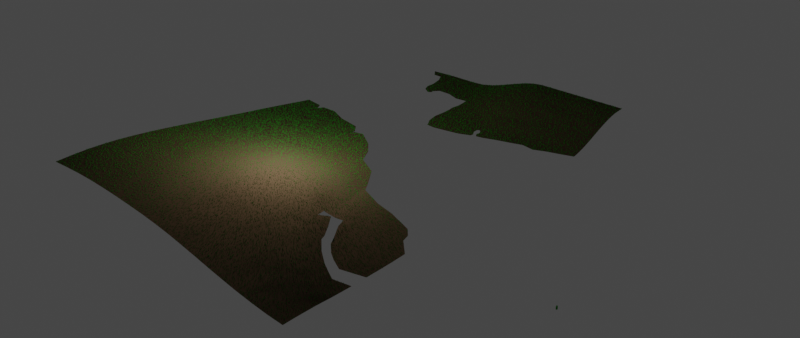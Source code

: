 # Source: map.blend  (saved by Blender 3.2.6; exported with 4.5.12 LTS)
import bpy
from mathutils import Matrix  # noqa: F401  (used for matrix-valued properties, if any)

bpy.ops.wm.read_factory_settings(use_empty=True)
scene = bpy.context.scene
scene.name = 'Scene'

# ---- collections
col_collection = bpy.data.collections.new('Collection'); scene.collection.children.link(col_collection)

# ---- materials (node trees are filled in below, after node groups)
mat_material_002 = bpy.data.materials.new('Material.002')
mat_material_002.use_transparent_shadow = False
mat_material_001 = bpy.data.materials.new('Material.001')
mat_material_001.use_transparent_shadow = False

# ---- node groups
ng_geometry_nodes = bpy.data.node_groups.new('Geometry Nodes', 'GeometryNodeTree')
_s = ng_geometry_nodes.interface.new_socket(name='Geometry', in_out='OUTPUT', socket_type='NodeSocketGeometry')
_s = ng_geometry_nodes.interface.new_socket(name='Geometry', in_out='INPUT', socket_type='NodeSocketGeometry')
ng_geometry_nodes.is_modifier = True
# nodes of 'Geometry Nodes' reference scene objects; filled in after objects exist

# ---- material node trees
mat_material_002.use_nodes = True; mat_material_002.node_tree.nodes.clear()
_N = mat_material_002.node_tree.nodes; _L = mat_material_002.node_tree.links
n0 = _N.new('ShaderNodeBsdfPrincipled'); n0.name = 'Principled BSDF'; n0.location = (10, 300)
n0.distribution = 'GGX'
n0.subsurface_method = 'RANDOM_WALK_SKIN'
n0.inputs[0].default_value = (0.06681, 0.0425, 0.02366, 1.0)
n0.inputs[2].default_value = 1.0
n0.inputs[3].default_value = 1.45
n0.inputs[13].default_value = 0.0
n0.inputs[27].default_value = (0.0, 0.0, 0.0, 1.0)
n0.inputs[28].default_value = 1.0
n1 = _N.new('ShaderNodeOutputMaterial'); n1.name = 'Material Output'; n1.location = (300, 300)
n2 = _N.new('ShaderNodeTexNoise'); n2.name = 'Noise Texture'; n2.location = (-453, -220)
n2.inputs[2].default_value = 3.0
n3 = _N.new('ShaderNodeBump'); n3.name = 'Bump'; n3.location = (-220, -229)
n3.inputs[1].default_value = 1.0
n3.inputs[2].default_value = 1.0
_L.new(n0.outputs[0], n1.inputs[0])
_L.new(n3.outputs[0], n0.inputs[5])
_L.new(n2.outputs[0], n3.inputs[3])
n1.is_active_output = True
mat_material_001.use_nodes = True; mat_material_001.node_tree.nodes.clear()
_N = mat_material_001.node_tree.nodes; _L = mat_material_001.node_tree.links
n0 = _N.new('ShaderNodeBsdfPrincipled'); n0.name = 'Principled BSDF'; n0.location = (10, 300)
n0.distribution = 'GGX'
n0.subsurface_method = 'RANDOM_WALK_SKIN'
n0.inputs[0].default_value = (0.006171, 0.2668, 0.0, 1.0)
n0.inputs[2].default_value = 0.9091
n0.inputs[3].default_value = 1.45
n0.inputs[13].default_value = 0.0
n0.inputs[24].default_value = 0.2
n0.inputs[27].default_value = (0.0, 0.0, 0.0, 1.0)
n0.inputs[28].default_value = 1.0
n1 = _N.new('ShaderNodeOutputMaterial'); n1.name = 'Material Output'; n1.location = (300, 300)
_L.new(n0.outputs[0], n1.inputs[0])
n1.is_active_output = True

# ---- world
world_world = bpy.data.worlds.new('World'); scene.world = world_world
world_world.use_nodes = True; world_world.node_tree.nodes.clear()
_N = world_world.node_tree.nodes; _L = world_world.node_tree.links
n0 = _N.new('ShaderNodeOutputWorld'); n0.name = 'World Output'; n0.location = (300, 300)
n1 = _N.new('ShaderNodeBackground'); n1.name = 'Background'; n1.location = (10, 300)
n1.inputs[0].default_value = (0.05088, 0.05088, 0.05088, 1.0)
_L.new(n1.outputs[0], n0.inputs[0])
n0.is_active_output = True
world_world.color = (0.05088, 0.05088, 0.05088)
world_world.use_sun_shadow = False
world_world.sun_shadow_jitter_overblur = 0.0

# ---- lights
light_point = bpy.data.lights.new('Point', 'POINT')
light_point.transmission_factor = 0.0
light_point.energy = 1e+04
light_point.shadow_soft_size = 0.25
light_point.shadow_maximum_resolution = 0.006
light_point.use_absolute_resolution = True

# ---- meshes
me_plane = bpy.data.meshes.new('Plane')
me_plane.from_pydata([(-1.0, -1.0, 0.2963), (1.008, -1.062, 0.02137), (-0.9341, 1.148, 0.008223), (1.152, -0.2442, 0.1226), (-0.9854, 0.8526, 0.0421), (-0.9931, 0.7079, 0.06502), (-0.9938, 0.5963, 0.08408), (-0.9948, 0.4865, 0.1035), (-0.9959, 0.378, 0.1232), (-0.997, 0.27, 0.1429), (-0.9982, 0.1616, 0.1627), (-0.9991, 0.0518, 0.1826), (-0.9998, -0.06049, 0.2027), (-1.0, -0.1765, 0.2229), (-1.0, -0.2941, 0.2422), (-1.0, -0.4118, 0.2596), (-1.0, -0.5294, 0.2745), (-1.0, -0.6471, 0.2861), (-1.0, -0.7647, 0.2936), (-1.0, -0.8824, 0.2963), (1.014, -0.9954, 0.02572), (1.022, -0.941, 0.03089), (1.031, -0.8967, 0.03713), (1.04, -0.8607, 0.04399), (1.051, -0.8309, 0.05139), (1.062, -0.8049, 0.05919), (1.074, -0.7796, 0.06724), (1.085, -0.7528, 0.07538), (1.096, -0.7232, 0.08343), (1.107, -0.6895, 0.0912), (1.117, -0.6484, 0.09851), (1.134, -0.5479, 0.1109), (1.141, -0.4907, 0.1156), (1.147, -0.4287, 0.1192), (1.151, -0.3514, 0.1216), (-0.8824, -1.0, 0.2963), (-0.7647, -1.0, 0.2936), (-0.6471, -1.0, 0.2861), (-0.5294, -1.0, 0.2745), (-0.4118, -1.0, 0.2596), (-0.2941, -1.0, 0.2422), (-0.1765, -1.0, 0.2229), (-0.05862, -1.002, 0.2024), (0.05968, -1.007, 0.1811), (0.1783, -1.015, 0.1595), (0.2971, -1.024, 0.1377), (0.4159, -1.034, 0.1159), (0.5347, -1.043, 0.09449), (0.6533, -1.051, 0.07377), (0.7717, -1.057, 0.05424), (0.8898, -1.061, 0.03652), (1.04, -0.1233, 0.111), (0.9619, 0.01027, 0.09981), (0.7768, 0.08587, 0.1029), (0.6409, 0.1154, 0.1115), (0.4743, 0.192, 0.1136), (0.4183, 0.2795, 0.103), (0.1911, 0.49, 0.1181), (0.03258, 0.7227, 0.09776), (-0.1136, 0.8339, 0.08418), (-0.2261, 0.7564, 0.08943), (-0.2135, 0.8613, 0.06744), (-0.2836, 0.9489, 0.05214), (-0.4631, 0.9984, 0.04358), (-0.6089, 1.078, 0.03071), (-0.7271, 1.09, 0.0236), (-0.7587, 1.053, 0.02109), (0.8959, -0.9936, 0.04062), (0.7777, -0.9883, 0.05804), (0.659, -0.9798, 0.07723), (0.5399, -0.9686, 0.09756), (0.4207, -0.9552, 0.1185), (0.3012, -0.9404, 0.1398), (0.1817, -0.9252, 0.1613), (0.06228, -0.9107, 0.1825), (-0.05693, -0.8979, 0.2033), (-0.1758, -0.8882, 0.2233), (-0.2941, -0.8829, 0.2422), (-0.4118, -0.8824, 0.2596), (-0.5294, -0.8824, 0.2745), (-0.6471, -0.8824, 0.2861), (-0.7647, -0.8824, 0.2936), (-0.8824, -0.8824, 0.2963), (0.9036, -0.9387, 0.04541), (0.7851, -0.9319, 0.06249), (0.6662, -0.921, 0.08138), (0.5467, -0.9064, 0.1014), (0.4269, -0.8888, 0.1222), (0.3069, -0.8689, 0.1432), (0.1866, -0.8478, 0.1641), (0.06639, -0.8266, 0.1846), (-0.05371, -0.8065, 0.2046), (-0.1735, -0.7888, 0.2236), (-0.2929, -0.775, 0.2414), (-0.4115, -0.7666, 0.2578), (-0.5294, -0.7647, 0.2723), (-0.6471, -0.7647, 0.2837), (-0.7647, -0.7647, 0.291), (-0.8824, -0.7647, 0.2936), (0.9125, -0.8939, 0.05126), (0.7939, -0.8857, 0.06795), (0.6746, -0.8724, 0.08641), (0.5548, -0.8545, 0.106), (0.4344, -0.8326, 0.1262), (0.3137, -0.8077, 0.1465), (0.1928, -0.7808, 0.1667), (0.07177, -0.753, 0.1863), (-0.04921, -0.7257, 0.2051), (-0.17, -0.7002, 0.2228), (-0.2903, -0.678, 0.239), (-0.4101, -0.6607, 0.2536), (-0.5291, -0.6499, 0.2662), (-0.6471, -0.6471, 0.2767), (-0.7647, -0.6471, 0.2837), (-0.8824, -0.6471, 0.2861), (0.9224, -0.8574, 0.05766), (0.8036, -0.8477, 0.07386), (0.684, -0.832, 0.09182), (0.5638, -0.8107, 0.1109), (0.443, -0.7847, 0.1305), (0.3217, -0.7548, 0.1501), (0.2, -0.7221, 0.1693), (0.07819, -0.6879, 0.1879), (-0.04366, -0.6535, 0.2053), (-0.1654, -0.6204, 0.2214), (-0.2867, -0.59, 0.2357), (-0.4075, -0.5641, 0.2481), (-0.5276, -0.5443, 0.2583), (-0.6467, -0.5323, 0.2664), (-0.7647, -0.5294, 0.2723), (-0.8824, -0.5294, 0.2745), (0.9331, -0.8271, 0.06452), (0.8141, -0.816, 0.08019), (0.6942, -0.7978, 0.09759), (0.5736, -0.7732, 0.1161), (0.4522, -0.743, 0.135), (0.3303, -0.7082, 0.1538), (0.208, -0.6698, 0.1721), (0.08541, -0.6293, 0.1894), (-0.03728, -0.588, 0.2054), (-0.1599, -0.5475, 0.2197), (-0.2822, -0.5092, 0.2318), (-0.404, -0.475, 0.2418), (-0.5252, -0.4465, 0.2493), (-0.6454, -0.4254, 0.2546), (-0.7645, -0.4136, 0.258), (-0.8824, -0.4118, 0.2596), (0.9443, -0.8011, 0.07173), (0.8276, -0.7871, 0.08712), (0.705, -0.768, 0.1036), (0.5839, -0.7401, 0.1215), (0.4621, -0.7058, 0.1397), (0.3396, -0.666, 0.1577), (0.2166, -0.6221, 0.1749), (0.0932, -0.5754, 0.191), (-0.03031, -0.5274, 0.2054), (-0.1538, -0.4797, 0.2177), (-0.277, -0.4338, 0.2277), (-0.3999, -0.3916, 0.235), (-0.522, -0.3547, 0.2398), (-0.6433, -0.3251, 0.2422), (-0.7634, -0.3044, 0.2429), (-0.8823, -0.2947, 0.2423), (0.9558, -0.775, 0.07918), (0.8535, -0.7533, 0.09563), (0.716, -0.7404, 0.1098), (0.5945, -0.7093, 0.127), (0.4722, -0.6709, 0.1444), (0.3491, -0.6264, 0.1615), (0.2254, -0.577, 0.1777), (0.1013, -0.5243, 0.1925), (-0.02297, -0.4698, 0.2052), (-0.1473, -0.4151, 0.2156), (-0.2714, -0.362, 0.2232), (-0.3952, -0.3122, 0.2279), (-0.5183, -0.2674, 0.2299), (-0.6406, -0.2296, 0.2295), (-0.7618, -0.2006, 0.2274), (-0.8816, -0.1823, 0.2244), (0.9684, -0.7458, 0.08677), (0.8857, -0.7161, 0.1047), (0.727, -0.7132, 0.116), (0.6052, -0.6789, 0.1325), (0.4824, -0.6365, 0.1491), (0.3587, -0.5873, 0.1653), (0.2344, -0.5327, 0.1803), (0.1096, -0.4742, 0.1937), (-0.01548, -0.4135, 0.2047), (-0.1406, -0.3522, 0.213), (-0.2656, -0.2921, 0.2182), (-0.3902, -0.2351, 0.2204), (-0.5142, -0.1829, 0.2196), (-0.6374, -0.1375, 0.2166), (-0.7596, -0.1006, 0.2119), (-0.8805, -0.07435, 0.2065), (0.9812, -0.7114, 0.0943), (0.9172, -0.6776, 0.1133), (0.7379, -0.6844, 0.122), (0.6157, -0.6469, 0.1377), (0.4924, -0.6006, 0.1535), (0.3681, -0.5469, 0.1687), (0.2432, -0.4872, 0.1825), (0.1177, -0.4232, 0.1944), (-0.008062, -0.3565, 0.2036), (-0.134, -0.289, 0.2099), (-0.2597, -0.2225, 0.2127), (-0.3852, -0.1587, 0.2123), (-0.51, -0.09964, 0.209), (-0.6341, -0.04713, 0.2033), (-0.7571, -0.003104, 0.1962), (-0.8789, 0.03052, 0.1885), (0.9923, -0.6663, 0.1015), (0.9382, -0.6413, 0.1203), (0.7485, -0.652, 0.1277), (0.6257, -0.6114, 0.1426), (0.5019, -0.5613, 0.1574), (0.3772, -0.5032, 0.1715), (0.2517, -0.4388, 0.1841), (0.1256, -0.3695, 0.1944), (-0.0009148, -0.2974, 0.2018), (-0.1275, -0.2241, 0.2059), (-0.254, -0.1515, 0.2064), (-0.3802, -0.0816, 0.2035), (-0.5059, -0.0162, 0.1977), (-0.6307, 0.04276, 0.1896), (-0.7545, 0.09333, 0.1803), (-0.8771, 0.1336, 0.1705), (0.8723, -0.5972, 0.1194), (0.8274, -0.5655, 0.1425), (0.6351, -0.5705, 0.1468), (0.5109, -0.5168, 0.1606), (0.3856, -0.4546, 0.1735), (0.2595, -0.3856, 0.1847), (0.1328, -0.3116, 0.1933), (0.005758, -0.2343, 0.1988), (-0.1215, -0.1558, 0.2007), (-0.2487, -0.07779, 0.199), (-0.3755, -0.002293, 0.1937), (-0.5019, 0.06878, 0.1856), (-0.6274, 0.1335, 0.1753), (-0.752, 0.1899, 0.164), (-0.8753, 0.236, 0.1525), (1.018, -0.5693, 0.1144), (0.7949, -0.5387, 0.1413), (0.735, -0.4751, 0.1654), (0.5189, -0.4652, 0.1628), (0.3932, -0.3992, 0.1744), (0.2666, -0.326, 0.184), (0.1394, -0.2476, 0.1909), (0.01177, -0.1659, 0.1944), (-0.116, -0.08264, 0.1941), (-0.2438, 0.0001312, 0.1902), (-0.3713, 0.0805, 0.1827), (-0.4982, 0.1565, 0.1725), (-0.6244, 0.2262, 0.1603), (-0.7495, 0.2877, 0.1472), (-0.8735, 0.3389, 0.1342), (0.9688, -0.5857, 0.1158), (0.8967, -0.5504, 0.1286), (0.7195, -0.4339, 0.1634), (0.6963, -0.3765, 0.1921), (0.3998, -0.3352, 0.1738), (0.2728, -0.2585, 0.1818), (0.1451, -0.1763, 0.1868), (0.01695, -0.09062, 0.1882), (-0.1114, -0.003391, 0.1859), (-0.2396, 0.08344, 0.1797), (-0.3676, 0.1679, 0.1703), (-0.495, 0.2481, 0.1582), (-0.6217, 0.322, 0.1444), (-0.7474, 0.3877, 0.1298), (-0.8718, 0.4432, 0.1156), (1.023, -0.4932, 0.1224), (0.8288, -0.4987, 0.1242), (0.7809, -0.4483, 0.1419), (0.6182, -0.2709, 0.1802), (0.5623, -0.3218, 0.1938), (0.2777, -0.1815, 0.1776), (0.1497, -0.09619, 0.1806), (0.02115, -0.007339, 0.18), (-0.1076, 0.08312, 0.1756), (-0.2362, 0.1732, 0.1675), (-0.3646, 0.261, 0.1563), (-0.4924, 0.3445, 0.1426), (-0.6195, 0.4217, 0.1275), (-0.7456, 0.4907, 0.1119), (-0.8704, 0.5496, 0.09688), (1.028, -0.4279, 0.1247), (0.9082, -0.4096, 0.1327), (0.7498, -0.3936, 0.137), (0.6981, -0.2959, 0.1571), (0.5453, -0.2461, 0.1832), (0.2814, -0.09385, 0.1712), (0.153, -0.006222, 0.1722), (0.02424, 0.08499, 0.1696), (-0.1047, 0.1778, 0.1632), (-0.2337, 0.2703, 0.1534), (-0.3624, 0.3605, 0.1406), (-0.4905, 0.4464, 0.1257), (-0.6179, 0.526, 0.1097), (-0.7443, 0.5975, 0.09347), (-0.8694, 0.6588, 0.07807), (1.032, -0.3405, 0.1249), (0.9194, -0.2663, 0.1247), (0.7875, -0.2347, 0.1344), (0.661, -0.2139, 0.1433), (0.6089, -0.2295, 0.1512), (0.5114, -0.2063, 0.1433), (0.2263, 0.2476, 0.1405), (0.01498, 0.6225, 0.1084), (-0.07018, 0.5526, 0.115), (-0.1876, 0.6136, 0.1061), (-0.2414, 0.4335, 0.1288), (-0.3454, 0.5418, 0.11), (-0.4669, 0.8244, 0.06432), (-0.6046, 0.9422, 0.04466), (-0.7409, 0.7665, 0.06526), (-0.862, 0.7842, 0.05748), (1.2, 1.446, 0.0959), (-0.4303, 2.037, 0.09289), (1.2, 2.049, 0.2348), (-0.3878, 1.978, 0.09289), (-0.3277, 1.978, 0.09289), (-0.3179, 1.954, 0.09289), (-0.2981, 1.919, 0.09289), (-0.2843, 1.833, 0.09289), (-0.288, 1.765, 0.09289), (-0.2703, 1.717, 0.09289), (1.2, 1.486, 0.1018), (1.2, 1.514, 0.1074), (1.2, 1.533, 0.112), (1.2, 1.548, 0.1157), (1.2, 1.561, 0.1192), (1.2, 1.576, 0.1236), (1.2, 1.597, 0.13), (1.2, 1.627, 0.1397), (1.2, 1.67, 0.1543), (1.2, 1.717, 0.1709), (1.2, 1.765, 0.1871), (1.2, 1.812, 0.2021), (1.2, 1.86, 0.2152), (1.2, 1.907, 0.2256), (1.2, 1.954, 0.2324), (1.2, 2.002, 0.2348), (0.1335, 1.244, 0.09289), (0.1407, 1.224, 0.09289), (0.2034, 1.217, 0.09289), (0.2919, 1.23, 0.09289), (0.3827, 1.244, 0.09289), (0.5643, 1.299, 0.09289), (0.6551, 1.329, 0.09289), (0.7459, 1.353, 0.09289), (0.8366, 1.38, 0.09289), (0.9274, 1.364, 0.09289), (1.018, 1.399, 0.09293), (1.109, 1.422, 0.09384), (1.109, 2.049, 0.2348), (1.018, 2.049, 0.2348), (0.9274, 2.049, 0.2348), (0.8366, 2.049, 0.2348), (0.7459, 2.049, 0.2348), (0.6551, 2.049, 0.2348), (0.5643, 2.049, 0.2348), (0.4735, 2.049, 0.2263), (0.3827, 2.049, 0.2045), (0.2919, 2.049, 0.175), (0.2011, 2.049, 0.1436), (0.1103, 2.049, 0.1158), (0.01954, 2.049, 0.09728), (-0.07126, 2.049, 0.09289), (-0.162, 2.049, 0.09289), (-0.2528, 2.049, 0.09289), (1.109, 1.462, 0.098), (1.018, 1.432, 0.09453), (0.9274, 1.389, 0.09289), (0.8366, 1.403, 0.093), (0.7459, 1.366, 0.09289), (0.6551, 1.348, 0.09289), (0.5629, 1.321, 0.09289), (0.3827, 1.291, 0.09289), (0.2919, 1.284, 0.09289), (0.2014, 1.276, 0.09289), (0.1397, 1.281, 0.09289), (0.1065, 1.291, 0.09289), (1.109, 1.493, 0.1031), (1.018, 1.452, 0.0966), (0.9274, 1.399, 0.09293), (0.8366, 1.418, 0.09357), (0.7459, 1.373, 0.09289), (0.6551, 1.359, 0.09289), (0.5643, 1.339, 0.09289), (0.3827, 1.338, 0.09289), (0.2919, 1.338, 0.09289), (0.2011, 1.338, 0.09289), (0.09777, 1.338, 0.09289), (1.109, 1.515, 0.1077), (1.018, 1.472, 0.09939), (0.9274, 1.421, 0.09377), (0.8366, 1.432, 0.09459), (0.7459, 1.392, 0.09289), (0.6551, 1.386, 0.09289), (0.5525, 1.373, 0.09289), (0.4761, 1.384, 0.09289), (0.3827, 1.386, 0.09289), (0.2919, 1.386, 0.09289), (0.2011, 1.386, 0.09289), (0.09236, 1.386, 0.09289), (1.109, 1.533, 0.1119), (1.018, 1.495, 0.1036), (0.9274, 1.455, 0.09696), (0.8366, 1.437, 0.09503), (0.7459, 1.433, 0.09466), (0.6551, 1.433, 0.09466), (0.5643, 1.433, 0.09466), (0.4735, 1.433, 0.09409), (0.3827, 1.433, 0.09305), (0.2919, 1.433, 0.09289), (0.2011, 1.433, 0.09289), (0.09894, 1.433, 0.09289), (1.109, 1.549, 0.116), (1.018, 1.52, 0.1088), (0.9274, 1.49, 0.1026), (0.8366, 1.481, 0.1009), (0.7459, 1.481, 0.1009), (0.6551, 1.481, 0.1009), (0.5643, 1.481, 0.1009), (0.4735, 1.481, 0.09956), (0.3827, 1.481, 0.09637), (0.2919, 1.481, 0.09337), (0.2011, 1.481, 0.09289), (0.1013, 1.481, 0.09289), (1.109, 1.567, 0.1211), (1.018, 1.547, 0.1155), (0.9274, 1.53, 0.1111), (0.8366, 1.528, 0.1107), (0.7459, 1.528, 0.1107), (0.6551, 1.528, 0.1107), (0.5643, 1.528, 0.1107), (0.4735, 1.528, 0.1087), (0.3827, 1.528, 0.1034), (0.2919, 1.528, 0.09704), (0.2011, 1.528, 0.09305), (0.1022, 1.528, 0.09289), (1.109, 1.591, 0.1283), (1.018, 1.58, 0.1249), (0.9274, 1.575, 0.1235), (0.8366, 1.575, 0.1235), (0.7459, 1.575, 0.1235), (0.6551, 1.575, 0.1235), (0.5643, 1.575, 0.1235), (0.4735, 1.575, 0.1207), (0.3827, 1.575, 0.1133), (0.2919, 1.575, 0.1037), (0.2011, 1.575, 0.09547), (0.09783, 1.575, 0.09289), (1.109, 1.625, 0.139), (1.018, 1.623, 0.1383), (0.9274, 1.623, 0.1383), (0.8366, 1.623, 0.1383), (0.7459, 1.623, 0.1383), (0.6551, 1.623, 0.1383), (0.5643, 1.623, 0.1383), (0.4735, 1.623, 0.1348), (0.3827, 1.623, 0.1253), (0.2919, 1.623, 0.1125), (0.2011, 1.623, 0.1002), (0.1087, 1.623, 0.09318), (1.109, 1.67, 0.1543), (1.018, 1.67, 0.1543), (0.9274, 1.67, 0.1543), (0.8366, 1.67, 0.1543), (0.7459, 1.67, 0.1543), (0.6551, 1.67, 0.1543), (0.5643, 1.67, 0.1543), (0.4735, 1.67, 0.1501), (0.3827, 1.67, 0.1386), (0.2919, 1.67, 0.1227), (0.2011, 1.67, 0.1066), (0.1103, 1.67, 0.09526), (1.109, 1.717, 0.1709), (1.018, 1.717, 0.1709), (0.9274, 1.717, 0.1709), (0.8366, 1.717, 0.1709), (0.7459, 1.717, 0.1709), (0.6551, 1.717, 0.1709), (0.5643, 1.717, 0.1709), (0.4735, 1.717, 0.166), (0.3827, 1.717, 0.1524), (0.2919, 1.717, 0.1335), (0.2011, 1.717, 0.1139), (0.1103, 1.717, 0.09855), (0.01954, 1.718, 0.09289), (-0.07126, 1.752, 0.09289), (-0.162, 1.754, 0.09289), (-0.1985, 1.718, 0.09289), (1.109, 1.765, 0.1871), (1.018, 1.765, 0.1871), (0.9274, 1.765, 0.1871), (0.8366, 1.765, 0.1871), (0.7459, 1.765, 0.1871), (0.6551, 1.765, 0.1871), (0.5643, 1.765, 0.1871), (0.4735, 1.765, 0.1814), (0.3827, 1.765, 0.1659), (0.2919, 1.765, 0.1443), (0.2011, 1.765, 0.1214), (0.1103, 1.765, 0.1025), (0.01954, 1.765, 0.09314), (-0.07126, 1.783, 0.09289), (-0.162, 1.785, 0.09289), (-0.2231, 1.765, 0.09289), (1.109, 1.812, 0.2021), (1.018, 1.812, 0.2021), (0.9274, 1.812, 0.2021), (0.8366, 1.812, 0.2021), (0.7459, 1.812, 0.2021), (0.6551, 1.812, 0.2021), (0.5643, 1.812, 0.2021), (0.4735, 1.812, 0.1958), (0.3827, 1.812, 0.1784), (0.2919, 1.812, 0.1543), (0.2011, 1.812, 0.1285), (0.1103, 1.812, 0.1066), (0.01954, 1.812, 0.09403), (-0.07126, 1.812, 0.09289), (-0.162, 1.813, 0.09289), (-0.2493, 1.822, 0.09289), (1.109, 1.86, 0.2152), (1.018, 1.86, 0.2152), (0.9274, 1.86, 0.2152), (0.8366, 1.86, 0.2152), (0.7459, 1.86, 0.2152), (0.6551, 1.86, 0.2152), (0.5643, 1.86, 0.2152), (0.4735, 1.86, 0.2082), (0.3827, 1.86, 0.1892), (0.2919, 1.86, 0.1629), (0.2011, 1.86, 0.1347), (0.1103, 1.86, 0.1103), (0.01954, 1.86, 0.09518), (-0.07126, 1.86, 0.09289), (-0.162, 1.86, 0.09289), (-0.2552, 1.88, 0.09289), (1.109, 1.907, 0.2256), (1.018, 1.907, 0.2256), (0.9274, 1.907, 0.2256), (0.8366, 1.907, 0.2256), (0.7459, 1.907, 0.2256), (0.6551, 1.907, 0.2256), (0.5643, 1.907, 0.2256), (0.4735, 1.907, 0.2179), (0.3827, 1.907, 0.1975), (0.2919, 1.907, 0.1695), (0.2011, 1.907, 0.1395), (0.1103, 1.907, 0.1132), (0.01954, 1.907, 0.09626), (-0.07126, 1.907, 0.09289), (-0.162, 1.907, 0.09289), (-0.2625, 1.92, 0.09289), (1.109, 1.954, 0.2324), (1.018, 1.954, 0.2324), (0.9274, 1.954, 0.2324), (0.8366, 1.954, 0.2324), (0.7459, 1.954, 0.2324), (0.6551, 1.954, 0.2324), (0.5643, 1.954, 0.2324), (0.4735, 1.954, 0.2241), (0.3827, 1.954, 0.2027), (0.2919, 1.954, 0.1736), (0.2011, 1.954, 0.1425), (0.1103, 1.954, 0.1151), (0.01954, 1.954, 0.09701), (-0.07126, 1.954, 0.09289), (-0.162, 1.954, 0.09289), (-0.2618, 1.956, 0.09289), (1.109, 2.002, 0.2348), (1.018, 2.002, 0.2348), (0.9274, 2.002, 0.2348), (0.8366, 2.002, 0.2348), (0.7459, 2.002, 0.2348), (0.6551, 2.002, 0.2348), (0.5643, 2.002, 0.2348), (0.4735, 2.002, 0.2263), (0.3827, 2.002, 0.2045), (0.2919, 2.002, 0.175), (0.2011, 2.002, 0.1436), (0.1103, 2.002, 0.1158), (0.01954, 2.002, 0.09728), (-0.07126, 2.002, 0.09289), (-0.162, 2.002, 0.09289), (-0.2536, 2.002, 0.09289), (-0.2192, 1.682, 0.09289), (-0.196, 1.695, 0.09289), (0.5139, 1.29, 0.09289), (0.534, 2.049, 0.2338), (0.5038, 2.049, 0.2309), (0.4967, 1.319, 0.09289), (0.5009, 1.338, 0.09289), (0.5015, 1.351, 0.09289), (0.492, 1.373, 0.09289), (0.5335, 1.433, 0.09455), (0.5038, 1.433, 0.0944), (0.534, 1.481, 0.1007), (0.5038, 1.481, 0.1003), (0.534, 1.528, 0.1105), (0.5038, 1.528, 0.1098), (0.534, 1.575, 0.1232), (0.5038, 1.575, 0.1222), (0.534, 1.623, 0.1379), (0.5038, 1.623, 0.1367), (0.534, 1.67, 0.1539), (0.5038, 1.67, 0.1525), (0.534, 1.717, 0.1703), (0.5038, 1.717, 0.1687), (0.534, 1.765, 0.1864), (0.5038, 1.765, 0.1845), (0.534, 1.812, 0.2014), (0.5038, 1.812, 0.1993), (0.534, 1.86, 0.2144), (0.5038, 1.86, 0.2121), (0.534, 1.907, 0.2247), (0.5038, 1.907, 0.2221), (0.534, 1.954, 0.2314), (0.5038, 1.954, 0.2286), (0.534, 2.002, 0.2338), (0.5038, 2.002, 0.2309), (0.413, 1.254, 0.09289), (0.4778, 1.279, 0.09289), (0.4432, 2.049, 0.2202), (0.413, 2.049, 0.2129), (0.4816, 1.301, 0.09289), (0.4132, 1.296, 0.09289), (0.4608, 1.339, 0.09289), (0.4208, 1.338, 0.09289), (0.4622, 1.376, 0.09289), (0.4145, 1.385, 0.09289), (0.4432, 1.433, 0.09373), (0.413, 1.433, 0.09336), (0.4432, 1.481, 0.09863), (0.413, 1.481, 0.09754), (0.4432, 1.528, 0.1072), (0.413, 1.528, 0.1054), (0.4432, 1.575, 0.1187), (0.413, 1.575, 0.1162), (0.4432, 1.623, 0.1322), (0.413, 1.623, 0.129), (0.4432, 1.67, 0.147), (0.413, 1.67, 0.1431), (0.4432, 1.717, 0.1623), (0.413, 1.717, 0.1577), (0.4432, 1.765, 0.1772), (0.413, 1.765, 0.172), (0.4432, 1.812, 0.191), (0.413, 1.812, 0.1852), (0.4432, 1.86, 0.203), (0.413, 1.86, 0.1966), (0.4432, 1.907, 0.2123), (0.413, 1.907, 0.2054), (0.4432, 1.954, 0.2182), (0.413, 1.954, 0.211), (0.4432, 2.002, 0.2202), (0.413, 2.002, 0.2129), (-0.7919, 1.115, 0.01466), (-0.9412, -0.8824, 0.2963), (-0.9412, -0.7647, 0.2936), (-0.9412, -0.6471, 0.2861), (-0.9412, -0.5294, 0.2745), (-0.9412, -0.4118, 0.2596), (-0.9411, -0.2944, 0.2423), (-0.9408, -0.1794, 0.2237), (-0.9401, -0.06742, 0.2046), (-0.939, 0.04116, 0.1856), (-0.9376, 0.1476, 0.1666), (-0.9362, 0.253, 0.1477), (-0.9347, 0.3585, 0.1287), (-0.9333, 0.4649, 0.1096), (-0.9321, 0.5729, 0.09048), (-0.9312, 0.6833, 0.07155), (-0.9237, 0.8184, 0.04979), (-0.9412, -1.0, 0.2963), (-0.1175, -1.001, 0.2126), (-0.1763, 0.8182, 0.0868), (-0.1163, -0.893, 0.2133), (-0.1136, -0.7977, 0.2141), (-0.1096, -0.7129, 0.2139), (-0.1045, -0.6369, 0.2134), (-0.09859, -0.5677, 0.2125), (-0.09206, -0.5035, 0.2116), (-0.08514, -0.4425, 0.2104), (-0.07805, -0.3828, 0.2089), (-0.07101, -0.3228, 0.2068), (-0.06422, -0.2607, 0.2038), (-0.05787, -0.195, 0.1997), (-0.05214, -0.1243, 0.1943), (-0.0472, -0.04701, 0.187), (-0.0432, 0.03789, 0.1778), (-0.04025, 0.1314, 0.1664), (-0.1289, 0.5831, 0.1105), (0.119, -1.011, 0.1703), (0.125, 0.616, 0.1079), (0.122, -0.9179, 0.1719), (0.1265, -0.8372, 0.1743), (0.1323, -0.7669, 0.1765), (0.1391, -0.705, 0.1786), (0.1467, -0.6496, 0.1808), (0.1549, -0.5988, 0.183), (0.1634, -0.5507, 0.1851), (0.172, -0.5034, 0.187), (0.1805, -0.4552, 0.1885), (0.1886, -0.4041, 0.1892), (0.1962, -0.3486, 0.189), (0.203, -0.2868, 0.1874), (0.2089, -0.2174, 0.1843), (0.2137, -0.1388, 0.1791), (0.2172, -0.05003, 0.1717), (0.1206, 0.435, 0.1244), (0.2377, -1.02, 0.1486), (0.331, 0.415, 0.1105), (0.2415, -0.9328, 0.1505), (0.2467, -0.8584, 0.1536), (0.2533, -0.7942, 0.1566), (0.2608, -0.7384, 0.1597), (0.2692, -0.689, 0.163), (0.2781, -0.6441, 0.1663), (0.2873, -0.6017, 0.1696), (0.2965, -0.56, 0.1728), (0.3057, -0.517, 0.1756), (0.3144, -0.471, 0.1778), (0.3226, -0.4201, 0.1791), (0.3299, -0.3626, 0.1792), (0.3363, -0.2969, 0.1778), (0.42, -0.2517, 0.1857), (0.4134, -0.17, 0.1772), (0.3688, 0.02062, 0.1419), (1.019, -0.05599, 0.1054), (0.9328, -0.5681, 0.1222), (0.926, -0.4959, 0.1233), (0.9684, -0.4187, 0.1287), (0.9759, -0.3034, 0.1248)], [], [(302, 34, 3, 51), (50, 1, 20, 67), (67, 20, 21, 83), (83, 21, 22, 99), (99, 22, 23, 115), (115, 23, 24, 131), (131, 24, 25, 147), (147, 25, 26, 163), (163, 26, 27, 179), (179, 27, 28, 195), (195, 28, 29, 211), (257, 31, 32, 272), (272, 32, 33, 287), (287, 33, 34, 302), (677, 301, 317, 678), (301, 300, 316, 317), (300, 299, 315, 316), (299, 298, 314, 315), (298, 297, 313, 314), (297, 296, 312, 313), (296, 295, 311, 312), (696, 294, 310, 697), (294, 293, 309, 310), (714, 292, 308, 715), (732, 291, 307, 733), (290, 289, 304, 305), (289, 288, 303, 304), (737, 287, 302, 738), (676, 286, 301, 677), (286, 285, 300, 301), (285, 284, 299, 300), (284, 283, 298, 299), (283, 282, 297, 298), (282, 281, 296, 297), (281, 280, 295, 296), (695, 279, 294, 696), (279, 278, 293, 294), (713, 277, 292, 714), (731, 276, 291, 732), (274, 273, 288, 289), (736, 272, 287, 737), (675, 271, 286, 676), (271, 270, 285, 286), (270, 269, 284, 285), (269, 268, 283, 284), (268, 267, 282, 283), (267, 266, 281, 282), (266, 265, 280, 281), (694, 264, 279, 695), (264, 263, 278, 279), (712, 262, 277, 713), (730, 261, 276, 731), (261, 260, 275, 276), (735, 257, 272, 736), (674, 256, 271, 675), (256, 255, 270, 271), (255, 254, 269, 270), (254, 253, 268, 269), (253, 252, 267, 268), (252, 251, 266, 267), (251, 250, 265, 266), (693, 249, 264, 694), (249, 248, 263, 264), (711, 247, 262, 712), (729, 246, 261, 730), (246, 245, 260, 261), (245, 244, 259, 260), (673, 241, 256, 674), (241, 240, 255, 256), (240, 239, 254, 255), (239, 238, 253, 254), (238, 237, 252, 253), (237, 236, 251, 252), (236, 235, 250, 251), (692, 234, 249, 693), (234, 233, 248, 249), (710, 232, 247, 711), (728, 231, 246, 729), (231, 230, 245, 246), (230, 229, 244, 245), (229, 228, 243, 244), (242, 31, 257), (672, 226, 241, 673), (226, 225, 240, 241), (225, 224, 239, 240), (224, 223, 238, 239), (223, 222, 237, 238), (222, 221, 236, 237), (221, 220, 235, 236), (691, 219, 234, 692), (219, 218, 233, 234), (709, 217, 232, 710), (727, 216, 231, 728), (216, 215, 230, 231), (215, 214, 229, 230), (214, 213, 228, 229), (213, 212, 227, 228), (30, 211, 29), (671, 210, 226, 672), (210, 209, 225, 226), (209, 208, 224, 225), (208, 207, 223, 224), (207, 206, 222, 223), (206, 205, 221, 222), (205, 204, 220, 221), (690, 203, 219, 691), (203, 202, 218, 219), (708, 201, 217, 709), (726, 200, 216, 727), (200, 199, 215, 216), (199, 198, 214, 215), (198, 197, 213, 214), (197, 196, 212, 213), (196, 195, 211, 212), (670, 194, 210, 671), (194, 193, 209, 210), (193, 192, 208, 209), (192, 191, 207, 208), (191, 190, 206, 207), (190, 189, 205, 206), (189, 188, 204, 205), (689, 187, 203, 690), (187, 186, 202, 203), (707, 185, 201, 708), (725, 184, 200, 726), (184, 183, 199, 200), (183, 182, 198, 199), (182, 181, 197, 198), (181, 180, 196, 197), (180, 179, 195, 196), (669, 178, 194, 670), (178, 177, 193, 194), (177, 176, 192, 193), (176, 175, 191, 192), (175, 174, 190, 191), (174, 173, 189, 190), (173, 172, 188, 189), (688, 171, 187, 689), (171, 170, 186, 187), (706, 169, 185, 707), (724, 168, 184, 725), (168, 167, 183, 184), (167, 166, 182, 183), (166, 165, 181, 182), (165, 164, 180, 181), (164, 163, 179, 180), (668, 162, 178, 669), (162, 161, 177, 178), (161, 160, 176, 177), (160, 159, 175, 176), (159, 158, 174, 175), (158, 157, 173, 174), (157, 156, 172, 173), (687, 155, 171, 688), (155, 154, 170, 171), (705, 153, 169, 706), (723, 152, 168, 724), (152, 151, 167, 168), (151, 150, 166, 167), (150, 149, 165, 166), (149, 148, 164, 165), (148, 147, 163, 164), (667, 146, 162, 668), (146, 145, 161, 162), (145, 144, 160, 161), (144, 143, 159, 160), (143, 142, 158, 159), (142, 141, 157, 158), (141, 140, 156, 157), (686, 139, 155, 687), (139, 138, 154, 155), (704, 137, 153, 705), (722, 136, 152, 723), (136, 135, 151, 152), (135, 134, 150, 151), (134, 133, 149, 150), (133, 132, 148, 149), (132, 131, 147, 148), (666, 130, 146, 667), (130, 129, 145, 146), (129, 128, 144, 145), (128, 127, 143, 144), (127, 126, 142, 143), (126, 125, 141, 142), (125, 124, 140, 141), (685, 123, 139, 686), (123, 122, 138, 139), (703, 121, 137, 704), (721, 120, 136, 722), (120, 119, 135, 136), (119, 118, 134, 135), (118, 117, 133, 134), (117, 116, 132, 133), (116, 115, 131, 132), (665, 114, 130, 666), (114, 113, 129, 130), (113, 112, 128, 129), (112, 111, 127, 128), (111, 110, 126, 127), (110, 109, 125, 126), (109, 108, 124, 125), (684, 107, 123, 685), (107, 106, 122, 123), (702, 105, 121, 703), (720, 104, 120, 721), (104, 103, 119, 120), (103, 102, 118, 119), (102, 101, 117, 118), (101, 100, 116, 117), (100, 99, 115, 116), (664, 98, 114, 665), (98, 97, 113, 114), (97, 96, 112, 113), (96, 95, 111, 112), (95, 94, 110, 111), (94, 93, 109, 110), (93, 92, 108, 109), (683, 91, 107, 684), (91, 90, 106, 107), (701, 89, 105, 702), (719, 88, 104, 720), (88, 87, 103, 104), (87, 86, 102, 103), (86, 85, 101, 102), (85, 84, 100, 101), (84, 83, 99, 100), (663, 82, 98, 664), (82, 81, 97, 98), (81, 80, 96, 97), (80, 79, 95, 96), (79, 78, 94, 95), (78, 77, 93, 94), (77, 76, 92, 93), (682, 75, 91, 683), (75, 74, 90, 91), (700, 73, 89, 701), (718, 72, 88, 719), (72, 71, 87, 88), (71, 70, 86, 87), (70, 69, 85, 86), (69, 68, 84, 85), (68, 67, 83, 84), (679, 35, 82, 663), (35, 36, 81, 82), (36, 37, 80, 81), (37, 38, 79, 80), (38, 39, 78, 79), (39, 40, 77, 78), (40, 41, 76, 77), (680, 42, 75, 682), (42, 43, 74, 75), (698, 44, 73, 700), (716, 45, 72, 718), (45, 46, 71, 72), (46, 47, 70, 71), (47, 48, 69, 70), (48, 49, 68, 69), (49, 50, 67, 68), (678, 317, 66, 662), (317, 316, 65, 66), (316, 315, 64, 65), (315, 314, 63, 64), (314, 313, 62, 63), (313, 312, 61, 62), (312, 311, 60, 61), (697, 310, 59, 681), (310, 309, 58, 59), (715, 308, 57, 699), (733, 307, 56, 717), (307, 306, 55, 56), (306, 305, 54, 55), (305, 304, 53, 54), (304, 303, 52, 53), (738, 302, 51, 734), (575, 343, 320, 356), (355, 318, 328, 372), (372, 328, 329, 384), (384, 329, 330, 395), (395, 330, 331, 407), (407, 331, 332, 419), (419, 332, 333, 431), (431, 333, 334, 443), (443, 334, 335, 455), (455, 335, 336, 467), (467, 336, 337, 479), (479, 337, 338, 495), (495, 338, 339, 511), (511, 339, 340, 527), (527, 340, 341, 543), (543, 341, 342, 559), (559, 342, 343, 575), (322, 574, 590, 321), (574, 573, 589, 590), (573, 572, 588, 589), (572, 571, 587, 588), (571, 570, 586, 587), (570, 569, 585, 586), (569, 568, 584, 585), (568, 567, 583, 584), (658, 566, 582, 660), (622, 565, 581, 624), (565, 564, 580, 581), (564, 563, 579, 580), (563, 562, 578, 579), (562, 561, 577, 578), (561, 560, 576, 577), (560, 559, 575, 576), (323, 558, 574, 322), (558, 557, 573, 574), (557, 556, 572, 573), (556, 555, 571, 572), (555, 554, 570, 571), (554, 553, 569, 570), (553, 552, 568, 569), (552, 551, 567, 568), (656, 550, 566, 658), (620, 549, 565, 622), (549, 548, 564, 565), (548, 547, 563, 564), (547, 546, 562, 563), (546, 545, 561, 562), (545, 544, 560, 561), (544, 543, 559, 560), (324, 542, 558, 323), (542, 541, 557, 558), (541, 540, 556, 557), (540, 539, 555, 556), (539, 538, 554, 555), (538, 537, 553, 554), (537, 536, 552, 553), (536, 535, 551, 552), (654, 534, 550, 656), (618, 533, 549, 620), (533, 532, 548, 549), (532, 531, 547, 548), (531, 530, 546, 547), (530, 529, 545, 546), (529, 528, 544, 545), (528, 527, 543, 544), (325, 526, 542, 324), (526, 525, 541, 542), (525, 524, 540, 541), (524, 523, 539, 540), (523, 522, 538, 539), (522, 521, 537, 538), (521, 520, 536, 537), (520, 519, 535, 536), (652, 518, 534, 654), (616, 517, 533, 618), (517, 516, 532, 533), (516, 515, 531, 532), (515, 514, 530, 531), (514, 513, 529, 530), (513, 512, 528, 529), (512, 511, 527, 528), (326, 510, 526, 325), (510, 509, 525, 526), (509, 508, 524, 525), (508, 507, 523, 524), (507, 506, 522, 523), (506, 505, 521, 522), (505, 504, 520, 521), (504, 503, 519, 520), (650, 502, 518, 652), (614, 501, 517, 616), (501, 500, 516, 517), (500, 499, 515, 516), (499, 498, 514, 515), (498, 497, 513, 514), (497, 496, 512, 513), (496, 495, 511, 512), (327, 494, 510, 326), (494, 493, 509, 510), (493, 492, 508, 509), (492, 491, 507, 508), (491, 490, 506, 507), (490, 489, 505, 506), (489, 488, 504, 505), (488, 487, 503, 504), (648, 486, 502, 650), (612, 485, 501, 614), (485, 484, 500, 501), (484, 483, 499, 500), (483, 482, 498, 499), (482, 481, 497, 498), (481, 480, 496, 497), (480, 479, 495, 496), (383, 382, 394), (478, 477, 489, 490), (477, 476, 488, 489), (476, 475, 487, 488), (646, 474, 486, 648), (610, 473, 485, 612), (473, 472, 484, 485), (472, 471, 483, 484), (471, 470, 482, 483), (470, 469, 481, 482), (469, 468, 480, 481), (468, 467, 479, 480), (466, 465, 477, 478), (465, 464, 476, 477), (464, 463, 475, 476), (644, 462, 474, 646), (608, 461, 473, 610), (461, 460, 472, 473), (460, 459, 471, 472), (459, 458, 470, 471), (458, 457, 469, 470), (457, 456, 468, 469), (456, 455, 467, 468), (454, 453, 465, 466), (453, 452, 464, 465), (452, 451, 463, 464), (642, 450, 462, 644), (606, 449, 461, 608), (449, 448, 460, 461), (448, 447, 459, 460), (447, 446, 458, 459), (446, 445, 457, 458), (445, 444, 456, 457), (444, 443, 455, 456), (442, 441, 453, 454), (441, 440, 452, 453), (440, 439, 451, 452), (640, 438, 450, 642), (604, 437, 449, 606), (437, 436, 448, 449), (436, 435, 447, 448), (435, 434, 446, 447), (434, 433, 445, 446), (433, 432, 444, 445), (432, 431, 443, 444), (430, 429, 441, 442), (429, 428, 440, 441), (428, 427, 439, 440), (638, 426, 438, 640), (602, 425, 437, 604), (425, 424, 436, 437), (424, 423, 435, 436), (423, 422, 434, 435), (422, 421, 433, 434), (421, 420, 432, 433), (420, 419, 431, 432), (418, 417, 429, 430), (417, 416, 428, 429), (416, 415, 427, 428), (636, 414, 426, 638), (600, 413, 425, 602), (413, 412, 424, 425), (412, 411, 423, 424), (411, 410, 422, 423), (410, 409, 421, 422), (409, 408, 420, 421), (408, 407, 419, 420), (406, 405, 417, 418), (405, 404, 416, 417), (404, 403, 415, 416), (634, 402, 414, 636), (598, 401, 413, 600), (401, 400, 412, 413), (400, 399, 411, 412), (399, 398, 410, 411), (398, 397, 409, 410), (397, 396, 408, 409), (396, 395, 407, 408), (394, 393, 405, 406), (393, 392, 404, 405), (392, 391, 403, 404), (597, 390, 401, 598), (390, 389, 400, 401), (389, 388, 399, 400), (388, 387, 398, 399), (387, 386, 397, 398), (386, 385, 396, 397), (385, 384, 395, 396), (382, 381, 393, 394), (381, 380, 392, 393), (380, 379, 391, 392), (596, 378, 390, 597), (378, 377, 389, 390), (377, 376, 388, 389), (376, 375, 387, 388), (375, 374, 386, 387), (374, 373, 385, 386), (373, 372, 384, 385), (344, 345, 382, 383), (345, 346, 381, 382), (346, 347, 380, 381), (347, 348, 379, 380), (593, 349, 378, 596), (349, 350, 377, 378), (350, 351, 376, 377), (351, 352, 375, 376), (352, 353, 374, 375), (353, 354, 373, 374), (354, 355, 372, 373), (321, 590, 371, 319), (590, 589, 370, 371), (589, 588, 369, 370), (588, 587, 368, 369), (587, 586, 367, 368), (586, 585, 366, 367), (585, 584, 365, 366), (584, 583, 364, 365), (660, 582, 363, 628), (624, 581, 362, 594), (581, 580, 361, 362), (580, 579, 360, 361), (579, 578, 359, 360), (578, 577, 358, 359), (577, 576, 357, 358), (576, 575, 356, 357), (494, 327, 591, 592), (582, 625, 595, 363), (625, 624, 594, 595), (402, 599, 601, 414), (599, 598, 600, 601), (414, 601, 603, 426), (601, 600, 602, 603), (426, 603, 605, 438), (603, 602, 604, 605), (438, 605, 607, 450), (605, 604, 606, 607), (450, 607, 609, 462), (607, 606, 608, 609), (462, 609, 611, 474), (609, 608, 610, 611), (474, 611, 613, 486), (611, 610, 612, 613), (486, 613, 615, 502), (613, 612, 614, 615), (502, 615, 617, 518), (615, 614, 616, 617), (518, 617, 619, 534), (617, 616, 618, 619), (534, 619, 621, 550), (619, 618, 620, 621), (550, 621, 623, 566), (621, 620, 622, 623), (566, 623, 625, 582), (623, 622, 624, 625), (583, 661, 629, 364), (661, 660, 628, 629), (348, 626, 631, 379), (626, 627, 630, 631), (379, 631, 633, 391), (631, 630, 632, 633), (391, 633, 635, 403), (633, 632, 634, 635), (403, 635, 637, 415), (635, 634, 636, 637), (415, 637, 639, 427), (637, 636, 638, 639), (427, 639, 641, 439), (639, 638, 640, 641), (439, 641, 643, 451), (641, 640, 642, 643), (451, 643, 645, 463), (643, 642, 644, 645), (463, 645, 647, 475), (645, 644, 646, 647), (475, 647, 649, 487), (647, 646, 648, 649), (487, 649, 651, 503), (649, 648, 650, 651), (503, 651, 653, 519), (651, 650, 652, 653), (519, 653, 655, 535), (653, 652, 654, 655), (535, 655, 657, 551), (655, 654, 656, 657), (551, 657, 659, 567), (657, 656, 658, 659), (567, 659, 661, 583), (659, 658, 660, 661), (4, 678, 662, 2), (0, 679, 663, 19), (19, 663, 664, 18), (18, 664, 665, 17), (17, 665, 666, 16), (16, 666, 667, 15), (15, 667, 668, 14), (14, 668, 669, 13), (13, 669, 670, 12), (12, 670, 671, 11), (11, 671, 672, 10), (10, 672, 673, 9), (9, 673, 674, 8), (8, 674, 675, 7), (7, 675, 676, 6), (6, 676, 677, 5), (5, 677, 678, 4), (311, 697, 681, 60), (41, 680, 682, 76), (76, 682, 683, 92), (92, 683, 684, 108), (108, 684, 685, 124), (124, 685, 686, 140), (140, 686, 687, 156), (156, 687, 688, 172), (172, 688, 689, 188), (188, 689, 690, 204), (204, 690, 691, 220), (220, 691, 692, 235), (235, 692, 693, 250), (250, 693, 694, 265), (265, 694, 695, 280), (280, 695, 696, 295), (295, 696, 697, 311), (309, 715, 699, 58), (43, 698, 700, 74), (74, 700, 701, 90), (90, 701, 702, 106), (106, 702, 703, 122), (122, 703, 704, 138), (138, 704, 705, 154), (154, 705, 706, 170), (170, 706, 707, 186), (186, 707, 708, 202), (202, 708, 709, 218), (218, 709, 710, 233), (233, 710, 711, 248), (248, 711, 712, 263), (263, 712, 713, 278), (278, 713, 714, 293), (293, 714, 715, 309), (308, 733, 717, 57), (44, 716, 718, 73), (73, 718, 719, 89), (89, 719, 720, 105), (105, 720, 721, 121), (121, 721, 722, 137), (137, 722, 723, 153), (153, 723, 724, 169), (169, 724, 725, 185), (185, 725, 726, 201), (201, 726, 727, 217), (217, 727, 728, 232), (232, 728, 729, 247), (247, 729, 730, 262), (262, 730, 731, 277), (277, 731, 732, 292), (292, 732, 733, 308), (303, 738, 734, 52), (258, 735, 736, 273), (273, 736, 737, 288), (288, 737, 738, 303)])
me_plane.polygons.foreach_set('use_smooth', [True] * 647)
_uv = me_plane.uv_layers.new(name='UVMap')
_uv.uv.foreach_set('vector', [0.9412, 0.9412, 1.0, 0.9412, 1.0, 1.0, 0.9412, 1.0, 0.9412, 0.0, 1.0, 0.0, 1.0, 0.05882, 0.9412, 0.05882, 0.9412, 0.05882, 1.0, 0.05882, 1.0, 0.1176, 0.9412, 0.1176, 0.9412, 0.1176, 1.0, 0.1176, 1.0, 0.1765, 0.9412, 0.1765, 0.9412, 0.1765, 1.0, 0.1765, 1.0, 0.2353, 0.9412, 0.2353, 0.9412, 0.2353, 1.0, 0.2353, 1.0, 0.2941, 0.9412, 0.2941, 0.9412, 0.2941, 1.0, 0.2941, 1.0, 0.3529, 0.9412, 0.3529, 0.9412, 0.3529, 1.0, 0.3529, 1.0, 0.4118, 0.9412, 0.4118, 0.9412, 0.4118, 1.0, 0.4118, 1.0, 0.4706, 0.9412, 0.4706, 0.9412, 0.4706, 1.0, 0.4706, 1.0, 0.5294, 0.9412, 0.5294, 0.9412, 0.5294, 1.0, 0.5294, 1.0, 0.5882, 0.9412, 0.5882, 0.9412, 0.7647, 1.0, 0.7647, 1.0, 0.8235, 0.9412, 0.8235, 0.9412, 0.8235, 1.0, 0.8235, 1.0, 0.8824, 0.9412, 0.8824, 0.9412, 0.8824, 1.0, 0.8824, 1.0, 0.9412, 0.9412, 0.9412, 0.02941, 0.8824, 0.05882, 0.8824, 0.05882, 0.9412, 0.02941, 0.9412, 0.05882, 0.8824, 0.1176, 0.8824, 0.1176, 0.9412, 0.05882, 0.9412, 0.1176, 0.8824, 0.1765, 0.8824, 0.1765, 0.9412, 0.1176, 0.9412, 0.1765, 0.8824, 0.2353, 0.8824, 0.2353, 0.9412, 0.1765, 0.9412, 0.2353, 0.8824, 0.2941, 0.8824, 0.2941, 0.9412, 0.2353, 0.9412, 0.2941, 0.8824, 0.3529, 0.8824, 0.3529, 0.9412, 0.2941, 0.9412, 0.3529, 0.8824, 0.4118, 0.8824, 0.4118, 0.9412, 0.3529, 0.9412, 0.4412, 0.8824, 0.4706, 0.8824, 0.4706, 0.9412, 0.4412, 0.9412, 0.4706, 0.8824, 0.5294, 0.8824, 0.5294, 0.9412, 0.4706, 0.9412, 0.5588, 0.8824, 0.5882, 0.8824, 0.5882, 0.9412, 0.5588, 0.9412, 0.6176, 0.8824, 0.6471, 0.8824, 0.6471, 0.9412, 0.6176, 0.9412, 0.7647, 0.8824, 0.8235, 0.8824, 0.8235, 0.9412, 0.7647, 0.9412, 0.8235, 0.8824, 0.8824, 0.8824, 0.8824, 0.9412, 0.8235, 0.9412, 0.9118, 0.8824, 0.9412, 0.8824, 0.9412, 0.9412, 0.9118, 0.9412, 0.02941, 0.8235, 0.05882, 0.8235, 0.05882, 0.8824, 0.02941, 0.8824, 0.05882, 0.8235, 0.1176, 0.8235, 0.1176, 0.8824, 0.05882, 0.8824, 0.1176, 0.8235, 0.1765, 0.8235, 0.1765, 0.8824, 0.1176, 0.8824, 0.1765, 0.8235, 0.2353, 0.8235, 0.2353, 0.8824, 0.1765, 0.8824, 0.2353, 0.8235, 0.2941, 0.8235, 0.2941, 0.8824, 0.2353, 0.8824, 0.2941, 0.8235, 0.3529, 0.8235, 0.3529, 0.8824, 0.2941, 0.8824, 0.3529, 0.8235, 0.4118, 0.8235, 0.4118, 0.8824, 0.3529, 0.8824, 0.4412, 0.8235, 0.4706, 0.8235, 0.4706, 0.8824, 0.4412, 0.8824, 0.4706, 0.8235, 0.5294, 0.8235, 0.5294, 0.8824, 0.4706, 0.8824, 0.5588, 0.8235, 0.5882, 0.8235, 0.5882, 0.8824, 0.5588, 0.8824, 0.6176, 0.8235, 0.6471, 0.8235, 0.6471, 0.8824, 0.6176, 0.8824, 0.8235, 0.8235, 0.8824, 0.8235, 0.8824, 0.8824, 0.8235, 0.8824, 0.9118, 0.8235, 0.9412, 0.8235, 0.9412, 0.8824, 0.9118, 0.8824, 0.02941, 0.7647, 0.05882, 0.7647, 0.05882, 0.8235, 0.02941, 0.8235, 0.05882, 0.7647, 0.1176, 0.7647, 0.1176, 0.8235, 0.05882, 0.8235, 0.1176, 0.7647, 0.1765, 0.7647, 0.1765, 0.8235, 0.1176, 0.8235, 0.1765, 0.7647, 0.2353, 0.7647, 0.2353, 0.8235, 0.1765, 0.8235, 0.2353, 0.7647, 0.2941, 0.7647, 0.2941, 0.8235, 0.2353, 0.8235, 0.2941, 0.7647, 0.3529, 0.7647, 0.3529, 0.8235, 0.2941, 0.8235, 0.3529, 0.7647, 0.4118, 0.7647, 0.4118, 0.8235, 0.3529, 0.8235, 0.4412, 0.7647, 0.4706, 0.7647, 0.4706, 0.8235, 0.4412, 0.8235, 0.4706, 0.7647, 0.5294, 0.7647, 0.5294, 0.8235, 0.4706, 0.8235, 0.5588, 0.7647, 0.5882, 0.7647, 0.5882, 0.8235, 0.5588, 0.8235, 0.6176, 0.7647, 0.6471, 0.7647, 0.6471, 0.8235, 0.6176, 0.8235, 0.6471, 0.7647, 0.7059, 0.7647, 0.7059, 0.8235, 0.6471, 0.8235, 0.9118, 0.7647, 0.9412, 0.7647, 0.9412, 0.8235, 0.9118, 0.8235, 0.02941, 0.7059, 0.05882, 0.7059, 0.05882, 0.7647, 0.02941, 0.7647, 0.05882, 0.7059, 0.1176, 0.7059, 0.1176, 0.7647, 0.05882, 0.7647, 0.1176, 0.7059, 0.1765, 0.7059, 0.1765, 0.7647, 0.1176, 0.7647, 0.1765, 0.7059, 0.2353, 0.7059, 0.2353, 0.7647, 0.1765, 0.7647, 0.2353, 0.7059, 0.2941, 0.7059, 0.2941, 0.7647, 0.2353, 0.7647, 0.2941, 0.7059, 0.3529, 0.7059, 0.3529, 0.7647, 0.2941, 0.7647, 0.3529, 0.7059, 0.4118, 0.7059, 0.4118, 0.7647, 0.3529, 0.7647, 0.4412, 0.7059, 0.4706, 0.7059, 0.4706, 0.7647, 0.4412, 0.7647, 0.4706, 0.7059, 0.5294, 0.7059, 0.5294, 0.7647, 0.4706, 0.7647, 0.5588, 0.7059, 0.5882, 0.7059, 0.5882, 0.7647, 0.5588, 0.7647, 0.6176, 0.7059, 0.6471, 0.7059, 0.6471, 0.7647, 0.6176, 0.7647, 0.6471, 0.7059, 0.7059, 0.7059, 0.7059, 0.7647, 0.6471, 0.7647, 0.7059, 0.7059, 0.7647, 0.7059, 0.7647, 0.7647, 0.7059, 0.7647, 0.02941, 0.6471, 0.05882, 0.6471, 0.05882, 0.7059, 0.02941, 0.7059, 0.05882, 0.6471, 0.1176, 0.6471, 0.1176, 0.7059, 0.05882, 0.7059, 0.1176, 0.6471, 0.1765, 0.6471, 0.1765, 0.7059, 0.1176, 0.7059, 0.1765, 0.6471, 0.2353, 0.6471, 0.2353, 0.7059, 0.1765, 0.7059, 0.2353, 0.6471, 0.2941, 0.6471, 0.2941, 0.7059, 0.2353, 0.7059, 0.2941, 0.6471, 0.3529, 0.6471, 0.3529, 0.7059, 0.2941, 0.7059, 0.3529, 0.6471, 0.4118, 0.6471, 0.4118, 0.7059, 0.3529, 0.7059, 0.4412, 0.6471, 0.4706, 0.6471, 0.4706, 0.7059, 0.4412, 0.7059, 0.4706, 0.6471, 0.5294, 0.6471, 0.5294, 0.7059, 0.4706, 0.7059, 0.5588, 0.6471, 0.5882, 0.6471, 0.5882, 0.7059, 0.5588, 0.7059, 0.6176, 0.6471, 0.6471, 0.6471, 0.6471, 0.7059, 0.6176, 0.7059, 0.6471, 0.6471, 0.7059, 0.6471, 0.7059, 0.7059, 0.6471, 0.7059, 0.7059, 0.6471, 0.7647, 0.6471, 0.7647, 0.7059, 0.7059, 0.7059, 0.7647, 0.6471, 0.8235, 0.6471, 0.8235, 0.7059, 0.7647, 0.7059, 0.9412, 0.7059, 1.0, 0.7647, 0.9412, 0.7647, 0.02941, 0.5882, 0.05882, 0.5882, 0.05882, 0.6471, 0.02941, 0.6471, 0.05882, 0.5882, 0.1176, 0.5882, 0.1176, 0.6471, 0.05882, 0.6471, 0.1176, 0.5882, 0.1765, 0.5882, 0.1765, 0.6471, 0.1176, 0.6471, 0.1765, 0.5882, 0.2353, 0.5882, 0.2353, 0.6471, 0.1765, 0.6471, 0.2353, 0.5882, 0.2941, 0.5882, 0.2941, 0.6471, 0.2353, 0.6471, 0.2941, 0.5882, 0.3529, 0.5882, 0.3529, 0.6471, 0.2941, 0.6471, 0.3529, 0.5882, 0.4118, 0.5882, 0.4118, 0.6471, 0.3529, 0.6471, 0.4412, 0.5882, 0.4706, 0.5882, 0.4706, 0.6471, 0.4412, 0.6471, 0.4706, 0.5882, 0.5294, 0.5882, 0.5294, 0.6471, 0.4706, 0.6471, 0.5588, 0.5882, 0.5882, 0.5882, 0.5882, 0.6471, 0.5588, 0.6471, 0.6176, 0.5882, 0.6471, 0.5882, 0.6471, 0.6471, 0.6176, 0.6471, 0.6471, 0.5882, 0.7059, 0.5882, 0.7059, 0.6471, 0.6471, 0.6471, 0.7059, 0.5882, 0.7647, 0.5882, 0.7647, 0.6471, 0.7059, 0.6471, 0.7647, 0.5882, 0.8235, 0.5882, 0.8235, 0.6471, 0.7647, 0.6471, 0.8235, 0.5882, 0.8824, 0.5882, 0.8824, 0.6471, 0.8235, 0.6471, 0.0, 0.0, 0.9412, 0.5882, 1.0, 0.5882, 0.02941, 0.5294, 0.05882, 0.5294, 0.05882, 0.5882, 0.02941, 0.5882, 0.05882, 0.5294, 0.1176, 0.5294, 0.1176, 0.5882, 0.05882, 0.5882, 0.1176, 0.5294, 0.1765, 0.5294, 0.1765, 0.5882, 0.1176, 0.5882, 0.1765, 0.5294, 0.2353, 0.5294, 0.2353, 0.5882, 0.1765, 0.5882, 0.2353, 0.5294, 0.2941, 0.5294, 0.2941, 0.5882, 0.2353, 0.5882, 0.2941, 0.5294, 0.3529, 0.5294, 0.3529, 0.5882, 0.2941, 0.5882, 0.3529, 0.5294, 0.4118, 0.5294, 0.4118, 0.5882, 0.3529, 0.5882, 0.4412, 0.5294, 0.4706, 0.5294, 0.4706, 0.5882, 0.4412, 0.5882, 0.4706, 0.5294, 0.5294, 0.5294, 0.5294, 0.5882, 0.4706, 0.5882, 0.5588, 0.5294, 0.5882, 0.5294, 0.5882, 0.5882, 0.5588, 0.5882, 0.6176, 0.5294, 0.6471, 0.5294, 0.6471, 0.5882, 0.6176, 0.5882, 0.6471, 0.5294, 0.7059, 0.5294, 0.7059, 0.5882, 0.6471, 0.5882, 0.7059, 0.5294, 0.7647, 0.5294, 0.7647, 0.5882, 0.7059, 0.5882, 0.7647, 0.5294, 0.8235, 0.5294, 0.8235, 0.5882, 0.7647, 0.5882, 0.8235, 0.5294, 0.8824, 0.5294, 0.8824, 0.5882, 0.8235, 0.5882, 0.8824, 0.5294, 0.9412, 0.5294, 0.9412, 0.5882, 0.8824, 0.5882, 0.02941, 0.4706, 0.05882, 0.4706, 0.05882, 0.5294, 0.02941, 0.5294, 0.05882, 0.4706, 0.1176, 0.4706, 0.1176, 0.5294, 0.05882, 0.5294, 0.1176, 0.4706, 0.1765, 0.4706, 0.1765, 0.5294, 0.1176, 0.5294, 0.1765, 0.4706, 0.2353, 0.4706, 0.2353, 0.5294, 0.1765, 0.5294, 0.2353, 0.4706, 0.2941, 0.4706, 0.2941, 0.5294, 0.2353, 0.5294, 0.2941, 0.4706, 0.3529, 0.4706, 0.3529, 0.5294, 0.2941, 0.5294, 0.3529, 0.4706, 0.4118, 0.4706, 0.4118, 0.5294, 0.3529, 0.5294, 0.4412, 0.4706, 0.4706, 0.4706, 0.4706, 0.5294, 0.4412, 0.5294, 0.4706, 0.4706, 0.5294, 0.4706, 0.5294, 0.5294, 0.4706, 0.5294, 0.5588, 0.4706, 0.5882, 0.4706, 0.5882, 0.5294, 0.5588, 0.5294, 0.6176, 0.4706, 0.6471, 0.4706, 0.6471, 0.5294, 0.6176, 0.5294, 0.6471, 0.4706, 0.7059, 0.4706, 0.7059, 0.5294, 0.6471, 0.5294, 0.7059, 0.4706, 0.7647, 0.4706, 0.7647, 0.5294, 0.7059, 0.5294, 0.7647, 0.4706, 0.8235, 0.4706, 0.8235, 0.5294, 0.7647, 0.5294, 0.8235, 0.4706, 0.8824, 0.4706, 0.8824, 0.5294, 0.8235, 0.5294, 0.8824, 0.4706, 0.9412, 0.4706, 0.9412, 0.5294, 0.8824, 0.5294, 0.02941, 0.4118, 0.05882, 0.4118, 0.05882, 0.4706, 0.02941, 0.4706, 0.05882, 0.4118, 0.1176, 0.4118, 0.1176, 0.4706, 0.05882, 0.4706, 0.1176, 0.4118, 0.1765, 0.4118, 0.1765, 0.4706, 0.1176, 0.4706, 0.1765, 0.4118, 0.2353, 0.4118, 0.2353, 0.4706, 0.1765, 0.4706, 0.2353, 0.4118, 0.2941, 0.4118, 0.2941, 0.4706, 0.2353, 0.4706, 0.2941, 0.4118, 0.3529, 0.4118, 0.3529, 0.4706, 0.2941, 0.4706, 0.3529, 0.4118, 0.4118, 0.4118, 0.4118, 0.4706, 0.3529, 0.4706, 0.4412, 0.4118, 0.4706, 0.4118, 0.4706, 0.4706, 0.4412, 0.4706, 0.4706, 0.4118, 0.5294, 0.4118, 0.5294, 0.4706, 0.4706, 0.4706, 0.5588, 0.4118, 0.5882, 0.4118, 0.5882, 0.4706, 0.5588, 0.4706, 0.6176, 0.4118, 0.6471, 0.4118, 0.6471, 0.4706, 0.6176, 0.4706, 0.6471, 0.4118, 0.7059, 0.4118, 0.7059, 0.4706, 0.6471, 0.4706, 0.7059, 0.4118, 0.7647, 0.4118, 0.7647, 0.4706, 0.7059, 0.4706, 0.7647, 0.4118, 0.8235, 0.4118, 0.8235, 0.4706, 0.7647, 0.4706, 0.8235, 0.4118, 0.8824, 0.4118, 0.8824, 0.4706, 0.8235, 0.4706, 0.8824, 0.4118, 0.9412, 0.4118, 0.9412, 0.4706, 0.8824, 0.4706, 0.02941, 0.3529, 0.05882, 0.3529, 0.05882, 0.4118, 0.02941, 0.4118, 0.05882, 0.3529, 0.1176, 0.3529, 0.1176, 0.4118, 0.05882, 0.4118, 0.1176, 0.3529, 0.1765, 0.3529, 0.1765, 0.4118, 0.1176, 0.4118, 0.1765, 0.3529, 0.2353, 0.3529, 0.2353, 0.4118, 0.1765, 0.4118, 0.2353, 0.3529, 0.2941, 0.3529, 0.2941, 0.4118, 0.2353, 0.4118, 0.2941, 0.3529, 0.3529, 0.3529, 0.3529, 0.4118, 0.2941, 0.4118, 0.3529, 0.3529, 0.4118, 0.3529, 0.4118, 0.4118, 0.3529, 0.4118, 0.4412, 0.3529, 0.4706, 0.3529, 0.4706, 0.4118, 0.4412, 0.4118, 0.4706, 0.3529, 0.5294, 0.3529, 0.5294, 0.4118, 0.4706, 0.4118, 0.5588, 0.3529, 0.5882, 0.3529, 0.5882, 0.4118, 0.5588, 0.4118, 0.6176, 0.3529, 0.6471, 0.3529, 0.6471, 0.4118, 0.6176, 0.4118, 0.6471, 0.3529, 0.7059, 0.3529, 0.7059, 0.4118, 0.6471, 0.4118, 0.7059, 0.3529, 0.7647, 0.3529, 0.7647, 0.4118, 0.7059, 0.4118, 0.7647, 0.3529, 0.8235, 0.3529, 0.8235, 0.4118, 0.7647, 0.4118, 0.8235, 0.3529, 0.8824, 0.3529, 0.8824, 0.4118, 0.8235, 0.4118, 0.8824, 0.3529, 0.9412, 0.3529, 0.9412, 0.4118, 0.8824, 0.4118, 0.02941, 0.2941, 0.05882, 0.2941, 0.05882, 0.3529, 0.02941, 0.3529, 0.05882, 0.2941, 0.1176, 0.2941, 0.1176, 0.3529, 0.05882, 0.3529, 0.1176, 0.2941, 0.1765, 0.2941, 0.1765, 0.3529, 0.1176, 0.3529, 0.1765, 0.2941, 0.2353, 0.2941, 0.2353, 0.3529, 0.1765, 0.3529, 0.2353, 0.2941, 0.2941, 0.2941, 0.2941, 0.3529, 0.2353, 0.3529, 0.2941, 0.2941, 0.3529, 0.2941, 0.3529, 0.3529, 0.2941, 0.3529, 0.3529, 0.2941, 0.4118, 0.2941, 0.4118, 0.3529, 0.3529, 0.3529, 0.4412, 0.2941, 0.4706, 0.2941, 0.4706, 0.3529, 0.4412, 0.3529, 0.4706, 0.2941, 0.5294, 0.2941, 0.5294, 0.3529, 0.4706, 0.3529, 0.5588, 0.2941, 0.5882, 0.2941, 0.5882, 0.3529, 0.5588, 0.3529, 0.6176, 0.2941, 0.6471, 0.2941, 0.6471, 0.3529, 0.6176, 0.3529, 0.6471, 0.2941, 0.7059, 0.2941, 0.7059, 0.3529, 0.6471, 0.3529, 0.7059, 0.2941, 0.7647, 0.2941, 0.7647, 0.3529, 0.7059, 0.3529, 0.7647, 0.2941, 0.8235, 0.2941, 0.8235, 0.3529, 0.7647, 0.3529, 0.8235, 0.2941, 0.8824, 0.2941, 0.8824, 0.3529, 0.8235, 0.3529, 0.8824, 0.2941, 0.9412, 0.2941, 0.9412, 0.3529, 0.8824, 0.3529, 0.02941, 0.2353, 0.05882, 0.2353, 0.05882, 0.2941, 0.02941, 0.2941, 0.05882, 0.2353, 0.1176, 0.2353, 0.1176, 0.2941, 0.05882, 0.2941, 0.1176, 0.2353, 0.1765, 0.2353, 0.1765, 0.2941, 0.1176, 0.2941, 0.1765, 0.2353, 0.2353, 0.2353, 0.2353, 0.2941, 0.1765, 0.2941, 0.2353, 0.2353, 0.2941, 0.2353, 0.2941, 0.2941, 0.2353, 0.2941, 0.2941, 0.2353, 0.3529, 0.2353, 0.3529, 0.2941, 0.2941, 0.2941, 0.3529, 0.2353, 0.4118, 0.2353, 0.4118, 0.2941, 0.3529, 0.2941, 0.4412, 0.2353, 0.4706, 0.2353, 0.4706, 0.2941, 0.4412, 0.2941, 0.4706, 0.2353, 0.5294, 0.2353, 0.5294, 0.2941, 0.4706, 0.2941, 0.5588, 0.2353, 0.5882, 0.2353, 0.5882, 0.2941, 0.5588, 0.2941, 0.6176, 0.2353, 0.6471, 0.2353, 0.6471, 0.2941, 0.6176, 0.2941, 0.6471, 0.2353, 0.7059, 0.2353, 0.7059, 0.2941, 0.6471, 0.2941, 0.7059, 0.2353, 0.7647, 0.2353, 0.7647, 0.2941, 0.7059, 0.2941, 0.7647, 0.2353, 0.8235, 0.2353, 0.8235, 0.2941, 0.7647, 0.2941, 0.8235, 0.2353, 0.8824, 0.2353, 0.8824, 0.2941, 0.8235, 0.2941, 0.8824, 0.2353, 0.9412, 0.2353, 0.9412, 0.2941, 0.8824, 0.2941, 0.02941, 0.1765, 0.05882, 0.1765, 0.05882, 0.2353, 0.02941, 0.2353, 0.05882, 0.1765, 0.1176, 0.1765, 0.1176, 0.2353, 0.05882, 0.2353, 0.1176, 0.1765, 0.1765, 0.1765, 0.1765, 0.2353, 0.1176, 0.2353, 0.1765, 0.1765, 0.2353, 0.1765, 0.2353, 0.2353, 0.1765, 0.2353, 0.2353, 0.1765, 0.2941, 0.1765, 0.2941, 0.2353, 0.2353, 0.2353, 0.2941, 0.1765, 0.3529, 0.1765, 0.3529, 0.2353, 0.2941, 0.2353, 0.3529, 0.1765, 0.4118, 0.1765, 0.4118, 0.2353, 0.3529, 0.2353, 0.4412, 0.1765, 0.4706, 0.1765, 0.4706, 0.2353, 0.4412, 0.2353, 0.4706, 0.1765, 0.5294, 0.1765, 0.5294, 0.2353, 0.4706, 0.2353, 0.5588, 0.1765, 0.5882, 0.1765, 0.5882, 0.2353, 0.5588, 0.2353, 0.6176, 0.1765, 0.6471, 0.1765, 0.6471, 0.2353, 0.6176, 0.2353, 0.6471, 0.1765, 0.7059, 0.1765, 0.7059, 0.2353, 0.6471, 0.2353, 0.7059, 0.1765, 0.7647, 0.1765, 0.7647, 0.2353, 0.7059, 0.2353, 0.7647, 0.1765, 0.8235, 0.1765, 0.8235, 0.2353, 0.7647, 0.2353, 0.8235, 0.1765, 0.8824, 0.1765, 0.8824, 0.2353, 0.8235, 0.2353, 0.8824, 0.1765, 0.9412, 0.1765, 0.9412, 0.2353, 0.8824, 0.2353, 0.02941, 0.1176, 0.05882, 0.1176, 0.05882, 0.1765, 0.02941, 0.1765, 0.05882, 0.1176, 0.1176, 0.1176, 0.1176, 0.1765, 0.05882, 0.1765, 0.1176, 0.1176, 0.1765, 0.1176, 0.1765, 0.1765, 0.1176, 0.1765, 0.1765, 0.1176, 0.2353, 0.1176, 0.2353, 0.1765, 0.1765, 0.1765, 0.2353, 0.1176, 0.2941, 0.1176, 0.2941, 0.1765, 0.2353, 0.1765, 0.2941, 0.1176, 0.3529, 0.1176, 0.3529, 0.1765, 0.2941, 0.1765, 0.3529, 0.1176, 0.4118, 0.1176, 0.4118, 0.1765, 0.3529, 0.1765, 0.4412, 0.1176, 0.4706, 0.1176, 0.4706, 0.1765, 0.4412, 0.1765, 0.4706, 0.1176, 0.5294, 0.1176, 0.5294, 0.1765, 0.4706, 0.1765, 0.5588, 0.1176, 0.5882, 0.1176, 0.5882, 0.1765, 0.5588, 0.1765, 0.6176, 0.1176, 0.6471, 0.1176, 0.6471, 0.1765, 0.6176, 0.1765, 0.6471, 0.1176, 0.7059, 0.1176, 0.7059, 0.1765, 0.6471, 0.1765, 0.7059, 0.1176, 0.7647, 0.1176, 0.7647, 0.1765, 0.7059, 0.1765, 0.7647, 0.1176, 0.8235, 0.1176, 0.8235, 0.1765, 0.7647, 0.1765, 0.8235, 0.1176, 0.8824, 0.1176, 0.8824, 0.1765, 0.8235, 0.1765, 0.8824, 0.1176, 0.9412, 0.1176, 0.9412, 0.1765, 0.8824, 0.1765, 0.02941, 0.05882, 0.05882, 0.05882, 0.05882, 0.1176, 0.02941, 0.1176, 0.05882, 0.05882, 0.1176, 0.05882, 0.1176, 0.1176, 0.05882, 0.1176, 0.1176, 0.05882, 0.1765, 0.05882, 0.1765, 0.1176, 0.1176, 0.1176, 0.1765, 0.05882, 0.2353, 0.05882, 0.2353, 0.1176, 0.1765, 0.1176, 0.2353, 0.05882, 0.2941, 0.05882, 0.2941, 0.1176, 0.2353, 0.1176, 0.2941, 0.05882, 0.3529, 0.05882, 0.3529, 0.1176, 0.2941, 0.1176, 0.3529, 0.05882, 0.4118, 0.05882, 0.4118, 0.1176, 0.3529, 0.1176, 0.4412, 0.05882, 0.4706, 0.05882, 0.4706, 0.1176, 0.4412, 0.1176, 0.4706, 0.05882, 0.5294, 0.05882, 0.5294, 0.1176, 0.4706, 0.1176, 0.5588, 0.05882, 0.5882, 0.05882, 0.5882, 0.1176, 0.5588, 0.1176, 0.6176, 0.05882, 0.6471, 0.05882, 0.6471, 0.1176, 0.6176, 0.1176, 0.6471, 0.05882, 0.7059, 0.05882, 0.7059, 0.1176, 0.6471, 0.1176, 0.7059, 0.05882, 0.7647, 0.05882, 0.7647, 0.1176, 0.7059, 0.1176, 0.7647, 0.05882, 0.8235, 0.05882, 0.8235, 0.1176, 0.7647, 0.1176, 0.8235, 0.05882, 0.8824, 0.05882, 0.8824, 0.1176, 0.8235, 0.1176, 0.8824, 0.05882, 0.9412, 0.05882, 0.9412, 0.1176, 0.8824, 0.1176, 0.02941, 0.0, 0.05882, 0.0, 0.05882, 0.05882, 0.02941, 0.05882, 0.05882, 0.0, 0.1176, 0.0, 0.1176, 0.05882, 0.05882, 0.05882, 0.1176, 0.0, 0.1765, 0.0, 0.1765, 0.05882, 0.1176, 0.05882, 0.1765, 0.0, 0.2353, 0.0, 0.2353, 0.05882, 0.1765, 0.05882, 0.2353, 0.0, 0.2941, 0.0, 0.2941, 0.05882, 0.2353, 0.05882, 0.2941, 0.0, 0.3529, 0.0, 0.3529, 0.05882, 0.2941, 0.05882, 0.3529, 0.0, 0.4118, 0.0, 0.4118, 0.05882, 0.3529, 0.05882, 0.4412, 0.0, 0.4706, 0.0, 0.4706, 0.05882, 0.4412, 0.05882, 0.4706, 0.0, 0.5294, 0.0, 0.5294, 0.05882, 0.4706, 0.05882, 0.5588, 0.0, 0.5882, 0.0, 0.5882, 0.05882, 0.5588, 0.05882, 0.6176, 0.0, 0.6471, 0.0, 0.6471, 0.05882, 0.6176, 0.05882, 0.6471, 0.0, 0.7059, 0.0, 0.7059, 0.05882, 0.6471, 0.05882, 0.7059, 0.0, 0.7647, 0.0, 0.7647, 0.05882, 0.7059, 0.05882, 0.7647, 0.0, 0.8235, 0.0, 0.8235, 0.05882, 0.7647, 0.05882, 0.8235, 0.0, 0.8824, 0.0, 0.8824, 0.05882, 0.8235, 0.05882, 0.8824, 0.0, 0.9412, 0.0, 0.9412, 0.05882, 0.8824, 0.05882, 0.02941, 0.9412, 0.05882, 0.9412, 0.05882, 1.0, 0.02941, 1.0, 0.05882, 0.9412, 0.1176, 0.9412, 0.1176, 1.0, 0.05882, 1.0, 0.1176, 0.9412, 0.1765, 0.9412, 0.1765, 1.0, 0.1176, 1.0, 0.1765, 0.9412, 0.2353, 0.9412, 0.2353, 1.0, 0.1765, 1.0, 0.2353, 0.9412, 0.2941, 0.9412, 0.2941, 1.0, 0.2353, 1.0, 0.2941, 0.9412, 0.3529, 0.9412, 0.3529, 1.0, 0.2941, 1.0, 0.3529, 0.9412, 0.4118, 0.9412, 0.4118, 1.0, 0.3529, 1.0, 0.4412, 0.9412, 0.4706, 0.9412, 0.4706, 1.0, 0.4412, 1.0, 0.4706, 0.9412, 0.5294, 0.9412, 0.5294, 1.0, 0.4706, 1.0, 0.5588, 0.9412, 0.5882, 0.9412, 0.5882, 1.0, 0.5588, 1.0, 0.6176, 0.9412, 0.6471, 0.9412, 0.6471, 1.0, 0.6176, 1.0, 0.6471, 0.9412, 0.7059, 0.9412, 0.7059, 1.0, 0.6471, 1.0, 0.7059, 0.9412, 0.7647, 0.9412, 0.7647, 1.0, 0.7059, 1.0, 0.7647, 0.9412, 0.8235, 0.9412, 0.8235, 1.0, 0.7647, 1.0, 0.8235, 0.9412, 0.8824, 0.9412, 0.8824, 1.0, 0.8235, 1.0, 0.9118, 0.9412, 0.9412, 0.9412, 0.9412, 1.0, 0.9118, 1.0, 0.9412, 0.9412, 1.0, 0.9412, 1.0, 1.0, 0.9412, 1.0, 0.9412, 0.0, 1.0, 0.0, 1.0, 0.05882, 0.9412, 0.05882, 0.9412, 0.05882, 1.0, 0.05882, 1.0, 0.1176, 0.9412, 0.1176, 0.9412, 0.1176, 1.0, 0.1176, 1.0, 0.1765, 0.9412, 0.1765, 0.9412, 0.1765, 1.0, 0.1765, 1.0, 0.2353, 0.9412, 0.2353, 0.9412, 0.2353, 1.0, 0.2353, 1.0, 0.2941, 0.9412, 0.2941, 0.9412, 0.2941, 1.0, 0.2941, 1.0, 0.3529, 0.9412, 0.3529, 0.9412, 0.3529, 1.0, 0.3529, 1.0, 0.4118, 0.9412, 0.4118, 0.9412, 0.4118, 1.0, 0.4118, 1.0, 0.4706, 0.9412, 0.4706, 0.9412, 0.4706, 1.0, 0.4706, 1.0, 0.5294, 0.9412, 0.5294, 0.9412, 0.5294, 1.0, 0.5294, 1.0, 0.5882, 0.9412, 0.5882, 0.9412, 0.5882, 1.0, 0.5882, 1.0, 0.6471, 0.9412, 0.6471, 0.9412, 0.6471, 1.0, 0.6471, 1.0, 0.7059, 0.9412, 0.7059, 0.9412, 0.7059, 1.0, 0.7059, 1.0, 0.7647, 0.9412, 0.7647, 0.9412, 0.7647, 1.0, 0.7647, 1.0, 0.8235, 0.9412, 0.8235, 0.9412, 0.8235, 1.0, 0.8235, 1.0, 0.8824, 0.9412, 0.8824, 0.9412, 0.8824, 1.0, 0.8824, 1.0, 0.9412, 0.9412, 0.9412, 0.0, 0.8824, 0.05882, 0.8824, 0.05882, 0.9412, 0.0, 0.9412, 0.05882, 0.8824, 0.1176, 0.8824, 0.1176, 0.9412, 0.05882, 0.9412, 0.1176, 0.8824, 0.1765, 0.8824, 0.1765, 0.9412, 0.1176, 0.9412, 0.1765, 0.8824, 0.2353, 0.8824, 0.2353, 0.9412, 0.1765, 0.9412, 0.2353, 0.8824, 0.2941, 0.8824, 0.2941, 0.9412, 0.2353, 0.9412, 0.2941, 0.8824, 0.3529, 0.8824, 0.3529, 0.9412, 0.2941, 0.9412, 0.3529, 0.8824, 0.4118, 0.8824, 0.4118, 0.9412, 0.3529, 0.9412, 0.4118, 0.8824, 0.4706, 0.8824, 0.4706, 0.9412, 0.4118, 0.9412, 0.5098, 0.8824, 0.5294, 0.8824, 0.5294, 0.9412, 0.5098, 0.9412, 0.5686, 0.8824, 0.5882, 0.8824, 0.5882, 0.9412, 0.5686, 0.9412, 0.5882, 0.8824, 0.6471, 0.8824, 0.6471, 0.9412, 0.5882, 0.9412, 0.6471, 0.8824, 0.7059, 0.8824, 0.7059, 0.9412, 0.6471, 0.9412, 0.7059, 0.8824, 0.7647, 0.8824, 0.7647, 0.9412, 0.7059, 0.9412, 0.7647, 0.8824, 0.8235, 0.8824, 0.8235, 0.9412, 0.7647, 0.9412, 0.8235, 0.8824, 0.8824, 0.8824, 0.8824, 0.9412, 0.8235, 0.9412, 0.8824, 0.8824, 0.9412, 0.8824, 0.9412, 0.9412, 0.8824, 0.9412, 0.0, 0.8235, 0.05882, 0.8235, 0.05882, 0.8824, 0.0, 0.8824, 0.05882, 0.8235, 0.1176, 0.8235, 0.1176, 0.8824, 0.05882, 0.8824, 0.1176, 0.8235, 0.1765, 0.8235, 0.1765, 0.8824, 0.1176, 0.8824, 0.1765, 0.8235, 0.2353, 0.8235, 0.2353, 0.8824, 0.1765, 0.8824, 0.2353, 0.8235, 0.2941, 0.8235, 0.2941, 0.8824, 0.2353, 0.8824, 0.2941, 0.8235, 0.3529, 0.8235, 0.3529, 0.8824, 0.2941, 0.8824, 0.3529, 0.8235, 0.4118, 0.8235, 0.4118, 0.8824, 0.3529, 0.8824, 0.4118, 0.8235, 0.4706, 0.8235, 0.4706, 0.8824, 0.4118, 0.8824, 0.5098, 0.8235, 0.5294, 0.8235, 0.5294, 0.8824, 0.5098, 0.8824, 0.5686, 0.8235, 0.5882, 0.8235, 0.5882, 0.8824, 0.5686, 0.8824, 0.5882, 0.8235, 0.6471, 0.8235, 0.6471, 0.8824, 0.5882, 0.8824, 0.6471, 0.8235, 0.7059, 0.8235, 0.7059, 0.8824, 0.6471, 0.8824, 0.7059, 0.8235, 0.7647, 0.8235, 0.7647, 0.8824, 0.7059, 0.8824, 0.7647, 0.8235, 0.8235, 0.8235, 0.8235, 0.8824, 0.7647, 0.8824, 0.8235, 0.8235, 0.8824, 0.8235, 0.8824, 0.8824, 0.8235, 0.8824, 0.8824, 0.8235, 0.9412, 0.8235, 0.9412, 0.8824, 0.8824, 0.8824, 0.0, 0.7647, 0.05882, 0.7647, 0.05882, 0.8235, 0.0, 0.8235, 0.05882, 0.7647, 0.1176, 0.7647, 0.1176, 0.8235, 0.05882, 0.8235, 0.1176, 0.7647, 0.1765, 0.7647, 0.1765, 0.8235, 0.1176, 0.8235, 0.1765, 0.7647, 0.2353, 0.7647, 0.2353, 0.8235, 0.1765, 0.8235, 0.2353, 0.7647, 0.2941, 0.7647, 0.2941, 0.8235, 0.2353, 0.8235, 0.2941, 0.7647, 0.3529, 0.7647, 0.3529, 0.8235, 0.2941, 0.8235, 0.3529, 0.7647, 0.4118, 0.7647, 0.4118, 0.8235, 0.3529, 0.8235, 0.4118, 0.7647, 0.4706, 0.7647, 0.4706, 0.8235, 0.4118, 0.8235, 0.5098, 0.7647, 0.5294, 0.7647, 0.5294, 0.8235, 0.5098, 0.8235, 0.5686, 0.7647, 0.5882, 0.7647, 0.5882, 0.8235, 0.5686, 0.8235, 0.5882, 0.7647, 0.6471, 0.7647, 0.6471, 0.8235, 0.5882, 0.8235, 0.6471, 0.7647, 0.7059, 0.7647, 0.7059, 0.8235, 0.6471, 0.8235, 0.7059, 0.7647, 0.7647, 0.7647, 0.7647, 0.8235, 0.7059, 0.8235, 0.7647, 0.7647, 0.8235, 0.7647, 0.8235, 0.8235, 0.7647, 0.8235, 0.8235, 0.7647, 0.8824, 0.7647, 0.8824, 0.8235, 0.8235, 0.8235, 0.8824, 0.7647, 0.9412, 0.7647, 0.9412, 0.8235, 0.8824, 0.8235, 0.0, 0.7059, 0.05882, 0.7059, 0.05882, 0.7647, 0.0, 0.7647, 0.05882, 0.7059, 0.1176, 0.7059, 0.1176, 0.7647, 0.05882, 0.7647, 0.1176, 0.7059, 0.1765, 0.7059, 0.1765, 0.7647, 0.1176, 0.7647, 0.1765, 0.7059, 0.2353, 0.7059, 0.2353, 0.7647, 0.1765, 0.7647, 0.2353, 0.7059, 0.2941, 0.7059, 0.2941, 0.7647, 0.2353, 0.7647, 0.2941, 0.7059, 0.3529, 0.7059, 0.3529, 0.7647, 0.2941, 0.7647, 0.3529, 0.7059, 0.4118, 0.7059, 0.4118, 0.7647, 0.3529, 0.7647, 0.4118, 0.7059, 0.4706, 0.7059, 0.4706, 0.7647, 0.4118, 0.7647, 0.5098, 0.7059, 0.5294, 0.7059, 0.5294, 0.7647, 0.5098, 0.7647, 0.5686, 0.7059, 0.5882, 0.7059, 0.5882, 0.7647, 0.5686, 0.7647, 0.5882, 0.7059, 0.6471, 0.7059, 0.6471, 0.7647, 0.5882, 0.7647, 0.6471, 0.7059, 0.7059, 0.7059, 0.7059, 0.7647, 0.6471, 0.7647, 0.7059, 0.7059, 0.7647, 0.7059, 0.7647, 0.7647, 0.7059, 0.7647, 0.7647, 0.7059, 0.8235, 0.7059, 0.8235, 0.7647, 0.7647, 0.7647, 0.8235, 0.7059, 0.8824, 0.7059, 0.8824, 0.7647, 0.8235, 0.7647, 0.8824, 0.7059, 0.9412, 0.7059, 0.9412, 0.7647, 0.8824, 0.7647, 0.0, 0.6471, 0.05882, 0.6471, 0.05882, 0.7059, 0.0, 0.7059, 0.05882, 0.6471, 0.1176, 0.6471, 0.1176, 0.7059, 0.05882, 0.7059, 0.1176, 0.6471, 0.1765, 0.6471, 0.1765, 0.7059, 0.1176, 0.7059, 0.1765, 0.6471, 0.2353, 0.6471, 0.2353, 0.7059, 0.1765, 0.7059, 0.2353, 0.6471, 0.2941, 0.6471, 0.2941, 0.7059, 0.2353, 0.7059, 0.2941, 0.6471, 0.3529, 0.6471, 0.3529, 0.7059, 0.2941, 0.7059, 0.3529, 0.6471, 0.4118, 0.6471, 0.4118, 0.7059, 0.3529, 0.7059, 0.4118, 0.6471, 0.4706, 0.6471, 0.4706, 0.7059, 0.4118, 0.7059, 0.5098, 0.6471, 0.5294, 0.6471, 0.5294, 0.7059, 0.5098, 0.7059, 0.5686, 0.6471, 0.5882, 0.6471, 0.5882, 0.7059, 0.5686, 0.7059, 0.5882, 0.6471, 0.6471, 0.6471, 0.6471, 0.7059, 0.5882, 0.7059, 0.6471, 0.6471, 0.7059, 0.6471, 0.7059, 0.7059, 0.6471, 0.7059, 0.7059, 0.6471, 0.7647, 0.6471, 0.7647, 0.7059, 0.7059, 0.7059, 0.7647, 0.6471, 0.8235, 0.6471, 0.8235, 0.7059, 0.7647, 0.7059, 0.8235, 0.6471, 0.8824, 0.6471, 0.8824, 0.7059, 0.8235, 0.7059, 0.8824, 0.6471, 0.9412, 0.6471, 0.9412, 0.7059, 0.8824, 0.7059, 0.0, 0.5882, 0.05882, 0.5882, 0.05882, 0.6471, 0.0, 0.6471, 0.05882, 0.5882, 0.1176, 0.5882, 0.1176, 0.6471, 0.05882, 0.6471, 0.1176, 0.5882, 0.1765, 0.5882, 0.1765, 0.6471, 0.1176, 0.6471, 0.1765, 0.5882, 0.2353, 0.5882, 0.2353, 0.6471, 0.1765, 0.6471, 0.2353, 0.5882, 0.2941, 0.5882, 0.2941, 0.6471, 0.2353, 0.6471, 0.2941, 0.5882, 0.3529, 0.5882, 0.3529, 0.6471, 0.2941, 0.6471, 0.3529, 0.5882, 0.4118, 0.5882, 0.4118, 0.6471, 0.3529, 0.6471, 0.4118, 0.5882, 0.4706, 0.5882, 0.4706, 0.6471, 0.4118, 0.6471, 0.5098, 0.5882, 0.5294, 0.5882, 0.5294, 0.6471, 0.5098, 0.6471, 0.5686, 0.5882, 0.5882, 0.5882, 0.5882, 0.6471, 0.5686, 0.6471, 0.5882, 0.5882, 0.6471, 0.5882, 0.6471, 0.6471, 0.5882, 0.6471, 0.6471, 0.5882, 0.7059, 0.5882, 0.7059, 0.6471, 0.6471, 0.6471, 0.7059, 0.5882, 0.7647, 0.5882, 0.7647, 0.6471, 0.7059, 0.6471, 0.7647, 0.5882, 0.8235, 0.5882, 0.8235, 0.6471, 0.7647, 0.6471, 0.8235, 0.5882, 0.8824, 0.5882, 0.8824, 0.6471, 0.8235, 0.6471, 0.8824, 0.5882, 0.9412, 0.5882, 0.9412, 0.6471, 0.8824, 0.6471, 0.2353, 0.05882, 0.2941, 0.05882, 0.2941, 0.1176, 0.2941, 0.5294, 0.3529, 0.5294, 0.3529, 0.5882, 0.2941, 0.5882, 0.3529, 0.5294, 0.4118, 0.5294, 0.4118, 0.5882, 0.3529, 0.5882, 0.4118, 0.5294, 0.4706, 0.5294, 0.4706, 0.5882, 0.4118, 0.5882, 0.5098, 0.5294, 0.5294, 0.5294, 0.5294, 0.5882, 0.5098, 0.5882, 0.5686, 0.5294, 0.5882, 0.5294, 0.5882, 0.5882, 0.5686, 0.5882, 0.5882, 0.5294, 0.6471, 0.5294, 0.6471, 0.5882, 0.5882, 0.5882, 0.6471, 0.5294, 0.7059, 0.5294, 0.7059, 0.5882, 0.6471, 0.5882, 0.7059, 0.5294, 0.7647, 0.5294, 0.7647, 0.5882, 0.7059, 0.5882, 0.7647, 0.5294, 0.8235, 0.5294, 0.8235, 0.5882, 0.7647, 0.5882, 0.8235, 0.5294, 0.8824, 0.5294, 0.8824, 0.5882, 0.8235, 0.5882, 0.8824, 0.5294, 0.9412, 0.5294, 0.9412, 0.5882, 0.8824, 0.5882, 0.2941, 0.4706, 0.3529, 0.4706, 0.3529, 0.5294, 0.2941, 0.5294, 0.3529, 0.4706, 0.4118, 0.4706, 0.4118, 0.5294, 0.3529, 0.5294, 0.4118, 0.4706, 0.4706, 0.4706, 0.4706, 0.5294, 0.4118, 0.5294, 0.5098, 0.4706, 0.5294, 0.4706, 0.5294, 0.5294, 0.5098, 0.5294, 0.5686, 0.4706, 0.5882, 0.4706, 0.5882, 0.5294, 0.5686, 0.5294, 0.5882, 0.4706, 0.6471, 0.4706, 0.6471, 0.5294, 0.5882, 0.5294, 0.6471, 0.4706, 0.7059, 0.4706, 0.7059, 0.5294, 0.6471, 0.5294, 0.7059, 0.4706, 0.7647, 0.4706, 0.7647, 0.5294, 0.7059, 0.5294, 0.7647, 0.4706, 0.8235, 0.4706, 0.8235, 0.5294, 0.7647, 0.5294, 0.8235, 0.4706, 0.8824, 0.4706, 0.8824, 0.5294, 0.8235, 0.5294, 0.8824, 0.4706, 0.9412, 0.4706, 0.9412, 0.5294, 0.8824, 0.5294, 0.2941, 0.4118, 0.3529, 0.4118, 0.3529, 0.4706, 0.2941, 0.4706, 0.3529, 0.4118, 0.4118, 0.4118, 0.4118, 0.4706, 0.3529, 0.4706, 0.4118, 0.4118, 0.4706, 0.4118, 0.4706, 0.4706, 0.4118, 0.4706, 0.5098, 0.4118, 0.5294, 0.4118, 0.5294, 0.4706, 0.5098, 0.4706, 0.5686, 0.4118, 0.5882, 0.4118, 0.5882, 0.4706, 0.5686, 0.4706, 0.5882, 0.4118, 0.6471, 0.4118, 0.6471, 0.4706, 0.5882, 0.4706, 0.6471, 0.4118, 0.7059, 0.4118, 0.7059, 0.4706, 0.6471, 0.4706, 0.7059, 0.4118, 0.7647, 0.4118, 0.7647, 0.4706, 0.7059, 0.4706, 0.7647, 0.4118, 0.8235, 0.4118, 0.8235, 0.4706, 0.7647, 0.4706, 0.8235, 0.4118, 0.8824, 0.4118, 0.8824, 0.4706, 0.8235, 0.4706, 0.8824, 0.4118, 0.9412, 0.4118, 0.9412, 0.4706, 0.8824, 0.4706, 0.2941, 0.3529, 0.3529, 0.3529, 0.3529, 0.4118, 0.2941, 0.4118, 0.3529, 0.3529, 0.4118, 0.3529, 0.4118, 0.4118, 0.3529, 0.4118, 0.4118, 0.3529, 0.4706, 0.3529, 0.4706, 0.4118, 0.4118, 0.4118, 0.5098, 0.3529, 0.5294, 0.3529, 0.5294, 0.4118, 0.5098, 0.4118, 0.5686, 0.3529, 0.5882, 0.3529, 0.5882, 0.4118, 0.5686, 0.4118, 0.5882, 0.3529, 0.6471, 0.3529, 0.6471, 0.4118, 0.5882, 0.4118, 0.6471, 0.3529, 0.7059, 0.3529, 0.7059, 0.4118, 0.6471, 0.4118, 0.7059, 0.3529, 0.7647, 0.3529, 0.7647, 0.4118, 0.7059, 0.4118, 0.7647, 0.3529, 0.8235, 0.3529, 0.8235, 0.4118, 0.7647, 0.4118, 0.8235, 0.3529, 0.8824, 0.3529, 0.8824, 0.4118, 0.8235, 0.4118, 0.8824, 0.3529, 0.9412, 0.3529, 0.9412, 0.4118, 0.8824, 0.4118, 0.2941, 0.2941, 0.3529, 0.2941, 0.3529, 0.3529, 0.2941, 0.3529, 0.3529, 0.2941, 0.4118, 0.2941, 0.4118, 0.3529, 0.3529, 0.3529, 0.4118, 0.2941, 0.4706, 0.2941, 0.4706, 0.3529, 0.4118, 0.3529, 0.5098, 0.2941, 0.5294, 0.2941, 0.5294, 0.3529, 0.5098, 0.3529, 0.5686, 0.2941, 0.5882, 0.2941, 0.5882, 0.3529, 0.5686, 0.3529, 0.5882, 0.2941, 0.6471, 0.2941, 0.6471, 0.3529, 0.5882, 0.3529, 0.6471, 0.2941, 0.7059, 0.2941, 0.7059, 0.3529, 0.6471, 0.3529, 0.7059, 0.2941, 0.7647, 0.2941, 0.7647, 0.3529, 0.7059, 0.3529, 0.7647, 0.2941, 0.8235, 0.2941, 0.8235, 0.3529, 0.7647, 0.3529, 0.8235, 0.2941, 0.8824, 0.2941, 0.8824, 0.3529, 0.8235, 0.3529, 0.8824, 0.2941, 0.9412, 0.2941, 0.9412, 0.3529, 0.8824, 0.3529, 0.2941, 0.2353, 0.3529, 0.2353, 0.3529, 0.2941, 0.2941, 0.2941, 0.3529, 0.2353, 0.4118, 0.2353, 0.4118, 0.2941, 0.3529, 0.2941, 0.4118, 0.2353, 0.4706, 0.2353, 0.4706, 0.2941, 0.4118, 0.2941, 0.5098, 0.2353, 0.5294, 0.2353, 0.5294, 0.2941, 0.5098, 0.2941, 0.5686, 0.2353, 0.5882, 0.2353, 0.5882, 0.2941, 0.5686, 0.2941, 0.5882, 0.2353, 0.6471, 0.2353, 0.6471, 0.2941, 0.5882, 0.2941, 0.6471, 0.2353, 0.7059, 0.2353, 0.7059, 0.2941, 0.6471, 0.2941, 0.7059, 0.2353, 0.7647, 0.2353, 0.7647, 0.2941, 0.7059, 0.2941, 0.7647, 0.2353, 0.8235, 0.2353, 0.8235, 0.2941, 0.7647, 0.2941, 0.8235, 0.2353, 0.8824, 0.2353, 0.8824, 0.2941, 0.8235, 0.2941, 0.8824, 0.2353, 0.9412, 0.2353, 0.9412, 0.2941, 0.8824, 0.2941, 0.2941, 0.1765, 0.3529, 0.1765, 0.3529, 0.2353, 0.2941, 0.2353, 0.3529, 0.1765, 0.4118, 0.1765, 0.4118, 0.2353, 0.3529, 0.2353, 0.4118, 0.1765, 0.4706, 0.1765, 0.4706, 0.2353, 0.4118, 0.2353, 0.5098, 0.1765, 0.5294, 0.1765, 0.5294, 0.2353, 0.5098, 0.2353, 0.5686, 0.1765, 0.5882, 0.1765, 0.5882, 0.2353, 0.5686, 0.2353, 0.5882, 0.1765, 0.6471, 0.1765, 0.6471, 0.2353, 0.5882, 0.2353, 0.6471, 0.1765, 0.7059, 0.1765, 0.7059, 0.2353, 0.6471, 0.2353, 0.7059, 0.1765, 0.7647, 0.1765, 0.7647, 0.2353, 0.7059, 0.2353, 0.7647, 0.1765, 0.8235, 0.1765, 0.8235, 0.2353, 0.7647, 0.2353, 0.8235, 0.1765, 0.8824, 0.1765, 0.8824, 0.2353, 0.8235, 0.2353, 0.8824, 0.1765, 0.9412, 0.1765, 0.9412, 0.2353, 0.8824, 0.2353, 0.2941, 0.1176, 0.3529, 0.1176, 0.3529, 0.1765, 0.2941, 0.1765, 0.3529, 0.1176, 0.4118, 0.1176, 0.4118, 0.1765, 0.3529, 0.1765, 0.4118, 0.1176, 0.4706, 0.1176, 0.4706, 0.1765, 0.4118, 0.1765, 0.5686, 0.1176, 0.5882, 0.1176, 0.5882, 0.1765, 0.5686, 0.1765, 0.5882, 0.1176, 0.6471, 0.1176, 0.6471, 0.1765, 0.5882, 0.1765, 0.6471, 0.1176, 0.7059, 0.1176, 0.7059, 0.1765, 0.6471, 0.1765, 0.7059, 0.1176, 0.7647, 0.1176, 0.7647, 0.1765, 0.7059, 0.1765, 0.7647, 0.1176, 0.8235, 0.1176, 0.8235, 0.1765, 0.7647, 0.1765, 0.8235, 0.1176, 0.8824, 0.1176, 0.8824, 0.1765, 0.8235, 0.1765, 0.8824, 0.1176, 0.9412, 0.1176, 0.9412, 0.1765, 0.8824, 0.1765, 0.2941, 0.05882, 0.3529, 0.05882, 0.3529, 0.1176, 0.2941, 0.1176, 0.3529, 0.05882, 0.4118, 0.05882, 0.4118, 0.1176, 0.3529, 0.1176, 0.4118, 0.05882, 0.4706, 0.05882, 0.4706, 0.1176, 0.4118, 0.1176, 0.5686, 0.05882, 0.5882, 0.05882, 0.5882, 0.1176, 0.5686, 0.1176, 0.5882, 0.05882, 0.6471, 0.05882, 0.6471, 0.1176, 0.5882, 0.1176, 0.6471, 0.05882, 0.7059, 0.05882, 0.7059, 0.1176, 0.6471, 0.1176, 0.7059, 0.05882, 0.7647, 0.05882, 0.7647, 0.1176, 0.7059, 0.1176, 0.7647, 0.05882, 0.8235, 0.05882, 0.8235, 0.1176, 0.7647, 0.1176, 0.8235, 0.05882, 0.8824, 0.05882, 0.8824, 0.1176, 0.8235, 0.1176, 0.8824, 0.05882, 0.9412, 0.05882, 0.9412, 0.1176, 0.8824, 0.1176, 0.2353, 0.0, 0.2941, 0.0, 0.2941, 0.05882, 0.2353, 0.05882, 0.2941, 0.0, 0.3529, 0.0, 0.3529, 0.05882, 0.2941, 0.05882, 0.3529, 0.0, 0.4118, 0.0, 0.4118, 0.05882, 0.3529, 0.05882, 0.4118, 0.0, 0.4706, 0.0, 0.4706, 0.05882, 0.4118, 0.05882, 0.5686, 0.0, 0.5882, 0.0, 0.5882, 0.05882, 0.5686, 0.05882, 0.5882, 0.0, 0.6471, 0.0, 0.6471, 0.05882, 0.5882, 0.05882, 0.6471, 0.0, 0.7059, 0.0, 0.7059, 0.05882, 0.6471, 0.05882, 0.7059, 0.0, 0.7647, 0.0, 0.7647, 0.05882, 0.7059, 0.05882, 0.7647, 0.0, 0.8235, 0.0, 0.8235, 0.05882, 0.7647, 0.05882, 0.8235, 0.0, 0.8824, 0.0, 0.8824, 0.05882, 0.8235, 0.05882, 0.8824, 0.0, 0.9412, 0.0, 0.9412, 0.05882, 0.8824, 0.05882, 0.0, 0.9412, 0.05882, 0.9412, 0.05882, 1.0, 0.0, 1.0, 0.05882, 0.9412, 0.1176, 0.9412, 0.1176, 1.0, 0.05882, 1.0, 0.1176, 0.9412, 0.1765, 0.9412, 0.1765, 1.0, 0.1176, 1.0, 0.1765, 0.9412, 0.2353, 0.9412, 0.2353, 1.0, 0.1765, 1.0, 0.2353, 0.9412, 0.2941, 0.9412, 0.2941, 1.0, 0.2353, 1.0, 0.2941, 0.9412, 0.3529, 0.9412, 0.3529, 1.0, 0.2941, 1.0, 0.3529, 0.9412, 0.4118, 0.9412, 0.4118, 1.0, 0.3529, 1.0, 0.4118, 0.9412, 0.4706, 0.9412, 0.4706, 1.0, 0.4118, 1.0, 0.5098, 0.9412, 0.5294, 0.9412, 0.5294, 1.0, 0.5098, 1.0, 0.5686, 0.9412, 0.5882, 0.9412, 0.5882, 1.0, 0.5686, 1.0, 0.5882, 0.9412, 0.6471, 0.9412, 0.6471, 1.0, 0.5882, 1.0, 0.6471, 0.9412, 0.7059, 0.9412, 0.7059, 1.0, 0.6471, 1.0, 0.7059, 0.9412, 0.7647, 0.9412, 0.7647, 1.0, 0.7059, 1.0, 0.7647, 0.9412, 0.8235, 0.9412, 0.8235, 1.0, 0.7647, 1.0, 0.8235, 0.9412, 0.8824, 0.9412, 0.8824, 1.0, 0.8235, 1.0, 0.8824, 0.9412, 0.9412, 0.9412, 0.9412, 1.0, 0.8824, 1.0, 0.05882, 0.5882, 0.0, 0.5882, 0.0, 0.5882, 0.05882, 0.5882, 0.5294, 0.9412, 0.549, 0.9412, 0.549, 1.0, 0.5294, 1.0, 0.549, 0.9412, 0.5686, 0.9412, 0.5686, 1.0, 0.549, 1.0, 0.5294, 0.1765, 0.549, 0.1765, 0.549, 0.2353, 0.5294, 0.2353, 0.549, 0.1765, 0.5686, 0.1765, 0.5686, 0.2353, 0.549, 0.2353, 0.5294, 0.2353, 0.549, 0.2353, 0.549, 0.2941, 0.5294, 0.2941, 0.549, 0.2353, 0.5686, 0.2353, 0.5686, 0.2941, 0.549, 0.2941, 0.5294, 0.2941, 0.549, 0.2941, 0.549, 0.3529, 0.5294, 0.3529, 0.549, 0.2941, 0.5686, 0.2941, 0.5686, 0.3529, 0.549, 0.3529, 0.5294, 0.3529, 0.549, 0.3529, 0.549, 0.4118, 0.5294, 0.4118, 0.549, 0.3529, 0.5686, 0.3529, 0.5686, 0.4118, 0.549, 0.4118, 0.5294, 0.4118, 0.549, 0.4118, 0.549, 0.4706, 0.5294, 0.4706, 0.549, 0.4118, 0.5686, 0.4118, 0.5686, 0.4706, 0.549, 0.4706, 0.5294, 0.4706, 0.549, 0.4706, 0.549, 0.5294, 0.5294, 0.5294, 0.549, 0.4706, 0.5686, 0.4706, 0.5686, 0.5294, 0.549, 0.5294, 0.5294, 0.5294, 0.549, 0.5294, 0.549, 0.5882, 0.5294, 0.5882, 0.549, 0.5294, 0.5686, 0.5294, 0.5686, 0.5882, 0.549, 0.5882, 0.5294, 0.5882, 0.549, 0.5882, 0.549, 0.6471, 0.5294, 0.6471, 0.549, 0.5882, 0.5686, 0.5882, 0.5686, 0.6471, 0.549, 0.6471, 0.5294, 0.6471, 0.549, 0.6471, 0.549, 0.7059, 0.5294, 0.7059, 0.549, 0.6471, 0.5686, 0.6471, 0.5686, 0.7059, 0.549, 0.7059, 0.5294, 0.7059, 0.549, 0.7059, 0.549, 0.7647, 0.5294, 0.7647, 0.549, 0.7059, 0.5686, 0.7059, 0.5686, 0.7647, 0.549, 0.7647, 0.5294, 0.7647, 0.549, 0.7647, 0.549, 0.8235, 0.5294, 0.8235, 0.549, 0.7647, 0.5686, 0.7647, 0.5686, 0.8235, 0.549, 0.8235, 0.5294, 0.8235, 0.549, 0.8235, 0.549, 0.8824, 0.5294, 0.8824, 0.549, 0.8235, 0.5686, 0.8235, 0.5686, 0.8824, 0.549, 0.8824, 0.5294, 0.8824, 0.549, 0.8824, 0.549, 0.9412, 0.5294, 0.9412, 0.549, 0.8824, 0.5686, 0.8824, 0.5686, 0.9412, 0.549, 0.9412, 0.4706, 0.9412, 0.4902, 0.9412, 0.4902, 1.0, 0.4706, 1.0, 0.4902, 0.9412, 0.5098, 0.9412, 0.5098, 1.0, 0.4902, 1.0, 0.4706, 0.0, 0.4902, 0.0, 0.4902, 0.05882, 0.4706, 0.05882, 0.4902, 0.0, 0.5098, 0.0, 0.5098, 0.05882, 0.4902, 0.05882, 0.4706, 0.05882, 0.4902, 0.05882, 0.4902, 0.1176, 0.4706, 0.1176, 0.4902, 0.05882, 0.5098, 0.05882, 0.5098, 0.1176, 0.4902, 0.1176, 0.4706, 0.1176, 0.4902, 0.1176, 0.4902, 0.1765, 0.4706, 0.1765, 0.4902, 0.1176, 0.5098, 0.1176, 0.5098, 0.1765, 0.4902, 0.1765, 0.4706, 0.1765, 0.4902, 0.1765, 0.4902, 0.2353, 0.4706, 0.2353, 0.4902, 0.1765, 0.5098, 0.1765, 0.5098, 0.2353, 0.4902, 0.2353, 0.4706, 0.2353, 0.4902, 0.2353, 0.4902, 0.2941, 0.4706, 0.2941, 0.4902, 0.2353, 0.5098, 0.2353, 0.5098, 0.2941, 0.4902, 0.2941, 0.4706, 0.2941, 0.4902, 0.2941, 0.4902, 0.3529, 0.4706, 0.3529, 0.4902, 0.2941, 0.5098, 0.2941, 0.5098, 0.3529, 0.4902, 0.3529, 0.4706, 0.3529, 0.4902, 0.3529, 0.4902, 0.4118, 0.4706, 0.4118, 0.4902, 0.3529, 0.5098, 0.3529, 0.5098, 0.4118, 0.4902, 0.4118, 0.4706, 0.4118, 0.4902, 0.4118, 0.4902, 0.4706, 0.4706, 0.4706, 0.4902, 0.4118, 0.5098, 0.4118, 0.5098, 0.4706, 0.4902, 0.4706, 0.4706, 0.4706, 0.4902, 0.4706, 0.4902, 0.5294, 0.4706, 0.5294, 0.4902, 0.4706, 0.5098, 0.4706, 0.5098, 0.5294, 0.4902, 0.5294, 0.4706, 0.5294, 0.4902, 0.5294, 0.4902, 0.5882, 0.4706, 0.5882, 0.4902, 0.5294, 0.5098, 0.5294, 0.5098, 0.5882, 0.4902, 0.5882, 0.4706, 0.5882, 0.4902, 0.5882, 0.4902, 0.6471, 0.4706, 0.6471, 0.4902, 0.5882, 0.5098, 0.5882, 0.5098, 0.6471, 0.4902, 0.6471, 0.4706, 0.6471, 0.4902, 0.6471, 0.4902, 0.7059, 0.4706, 0.7059, 0.4902, 0.6471, 0.5098, 0.6471, 0.5098, 0.7059, 0.4902, 0.7059, 0.4706, 0.7059, 0.4902, 0.7059, 0.4902, 0.7647, 0.4706, 0.7647, 0.4902, 0.7059, 0.5098, 0.7059, 0.5098, 0.7647, 0.4902, 0.7647, 0.4706, 0.7647, 0.4902, 0.7647, 0.4902, 0.8235, 0.4706, 0.8235, 0.4902, 0.7647, 0.5098, 0.7647, 0.5098, 0.8235, 0.4902, 0.8235, 0.4706, 0.8235, 0.4902, 0.8235, 0.4902, 0.8824, 0.4706, 0.8824, 0.4902, 0.8235, 0.5098, 0.8235, 0.5098, 0.8824, 0.4902, 0.8824, 0.4706, 0.8824, 0.4902, 0.8824, 0.4902, 0.9412, 0.4706, 0.9412, 0.4902, 0.8824, 0.5098, 0.8824, 0.5098, 0.9412, 0.4902, 0.9412, 0.0, 0.9412, 0.02941, 0.9412, 0.02941, 1.0, 0.0, 1.0, 0.0, 0.0, 0.02941, 0.0, 0.02941, 0.05882, 0.0, 0.05882, 0.0, 0.05882, 0.02941, 0.05882, 0.02941, 0.1176, 0.0, 0.1176, 0.0, 0.1176, 0.02941, 0.1176, 0.02941, 0.1765, 0.0, 0.1765, 0.0, 0.1765, 0.02941, 0.1765, 0.02941, 0.2353, 0.0, 0.2353, 0.0, 0.2353, 0.02941, 0.2353, 0.02941, 0.2941, 0.0, 0.2941, 0.0, 0.2941, 0.02941, 0.2941, 0.02941, 0.3529, 0.0, 0.3529, 0.0, 0.3529, 0.02941, 0.3529, 0.02941, 0.4118, 0.0, 0.4118, 0.0, 0.4118, 0.02941, 0.4118, 0.02941, 0.4706, 0.0, 0.4706, 0.0, 0.4706, 0.02941, 0.4706, 0.02941, 0.5294, 0.0, 0.5294, 0.0, 0.5294, 0.02941, 0.5294, 0.02941, 0.5882, 0.0, 0.5882, 0.0, 0.5882, 0.02941, 0.5882, 0.02941, 0.6471, 0.0, 0.6471, 0.0, 0.6471, 0.02941, 0.6471, 0.02941, 0.7059, 0.0, 0.7059, 0.0, 0.7059, 0.02941, 0.7059, 0.02941, 0.7647, 0.0, 0.7647, 0.0, 0.7647, 0.02941, 0.7647, 0.02941, 0.8235, 0.0, 0.8235, 0.0, 0.8235, 0.02941, 0.8235, 0.02941, 0.8824, 0.0, 0.8824, 0.0, 0.8824, 0.02941, 0.8824, 0.02941, 0.9412, 0.0, 0.9412, 0.4118, 0.9412, 0.4412, 0.9412, 0.4412, 1.0, 0.4118, 1.0, 0.4118, 0.0, 0.4412, 0.0, 0.4412, 0.05882, 0.4118, 0.05882, 0.4118, 0.05882, 0.4412, 0.05882, 0.4412, 0.1176, 0.4118, 0.1176, 0.4118, 0.1176, 0.4412, 0.1176, 0.4412, 0.1765, 0.4118, 0.1765, 0.4118, 0.1765, 0.4412, 0.1765, 0.4412, 0.2353, 0.4118, 0.2353, 0.4118, 0.2353, 0.4412, 0.2353, 0.4412, 0.2941, 0.4118, 0.2941, 0.4118, 0.2941, 0.4412, 0.2941, 0.4412, 0.3529, 0.4118, 0.3529, 0.4118, 0.3529, 0.4412, 0.3529, 0.4412, 0.4118, 0.4118, 0.4118, 0.4118, 0.4118, 0.4412, 0.4118, 0.4412, 0.4706, 0.4118, 0.4706, 0.4118, 0.4706, 0.4412, 0.4706, 0.4412, 0.5294, 0.4118, 0.5294, 0.4118, 0.5294, 0.4412, 0.5294, 0.4412, 0.5882, 0.4118, 0.5882, 0.4118, 0.5882, 0.4412, 0.5882, 0.4412, 0.6471, 0.4118, 0.6471, 0.4118, 0.6471, 0.4412, 0.6471, 0.4412, 0.7059, 0.4118, 0.7059, 0.4118, 0.7059, 0.4412, 0.7059, 0.4412, 0.7647, 0.4118, 0.7647, 0.4118, 0.7647, 0.4412, 0.7647, 0.4412, 0.8235, 0.4118, 0.8235, 0.4118, 0.8235, 0.4412, 0.8235, 0.4412, 0.8824, 0.4118, 0.8824, 0.4118, 0.8824, 0.4412, 0.8824, 0.4412, 0.9412, 0.4118, 0.9412, 0.5294, 0.9412, 0.5588, 0.9412, 0.5588, 1.0, 0.5294, 1.0, 0.5294, 0.0, 0.5588, 0.0, 0.5588, 0.05882, 0.5294, 0.05882, 0.5294, 0.05882, 0.5588, 0.05882, 0.5588, 0.1176, 0.5294, 0.1176, 0.5294, 0.1176, 0.5588, 0.1176, 0.5588, 0.1765, 0.5294, 0.1765, 0.5294, 0.1765, 0.5588, 0.1765, 0.5588, 0.2353, 0.5294, 0.2353, 0.5294, 0.2353, 0.5588, 0.2353, 0.5588, 0.2941, 0.5294, 0.2941, 0.5294, 0.2941, 0.5588, 0.2941, 0.5588, 0.3529, 0.5294, 0.3529, 0.5294, 0.3529, 0.5588, 0.3529, 0.5588, 0.4118, 0.5294, 0.4118, 0.5294, 0.4118, 0.5588, 0.4118, 0.5588, 0.4706, 0.5294, 0.4706, 0.5294, 0.4706, 0.5588, 0.4706, 0.5588, 0.5294, 0.5294, 0.5294, 0.5294, 0.5294, 0.5588, 0.5294, 0.5588, 0.5882, 0.5294, 0.5882, 0.5294, 0.5882, 0.5588, 0.5882, 0.5588, 0.6471, 0.5294, 0.6471, 0.5294, 0.6471, 0.5588, 0.6471, 0.5588, 0.7059, 0.5294, 0.7059, 0.5294, 0.7059, 0.5588, 0.7059, 0.5588, 0.7647, 0.5294, 0.7647, 0.5294, 0.7647, 0.5588, 0.7647, 0.5588, 0.8235, 0.5294, 0.8235, 0.5294, 0.8235, 0.5588, 0.8235, 0.5588, 0.8824, 0.5294, 0.8824, 0.5294, 0.8824, 0.5588, 0.8824, 0.5588, 0.9412, 0.5294, 0.9412, 0.5882, 0.9412, 0.6176, 0.9412, 0.6176, 1.0, 0.5882, 1.0, 0.5882, 0.0, 0.6176, 0.0, 0.6176, 0.05882, 0.5882, 0.05882, 0.5882, 0.05882, 0.6176, 0.05882, 0.6176, 0.1176, 0.5882, 0.1176, 0.5882, 0.1176, 0.6176, 0.1176, 0.6176, 0.1765, 0.5882, 0.1765, 0.5882, 0.1765, 0.6176, 0.1765, 0.6176, 0.2353, 0.5882, 0.2353, 0.5882, 0.2353, 0.6176, 0.2353, 0.6176, 0.2941, 0.5882, 0.2941, 0.5882, 0.2941, 0.6176, 0.2941, 0.6176, 0.3529, 0.5882, 0.3529, 0.5882, 0.3529, 0.6176, 0.3529, 0.6176, 0.4118, 0.5882, 0.4118, 0.5882, 0.4118, 0.6176, 0.4118, 0.6176, 0.4706, 0.5882, 0.4706, 0.5882, 0.4706, 0.6176, 0.4706, 0.6176, 0.5294, 0.5882, 0.5294, 0.5882, 0.5294, 0.6176, 0.5294, 0.6176, 0.5882, 0.5882, 0.5882, 0.5882, 0.5882, 0.6176, 0.5882, 0.6176, 0.6471, 0.5882, 0.6471, 0.5882, 0.6471, 0.6176, 0.6471, 0.6176, 0.7059, 0.5882, 0.7059, 0.5882, 0.7059, 0.6176, 0.7059, 0.6176, 0.7647, 0.5882, 0.7647, 0.5882, 0.7647, 0.6176, 0.7647, 0.6176, 0.8235, 0.5882, 0.8235, 0.5882, 0.8235, 0.6176, 0.8235, 0.6176, 0.8824, 0.5882, 0.8824, 0.5882, 0.8824, 0.6176, 0.8824, 0.6176, 0.9412, 0.5882, 0.9412, 0.8824, 0.9412, 0.9118, 0.9412, 0.9118, 1.0, 0.8824, 1.0, 0.8824, 0.7647, 0.9118, 0.7647, 0.9118, 0.8235, 0.8824, 0.8235, 0.8824, 0.8235, 0.9118, 0.8235, 0.9118, 0.8824, 0.8824, 0.8824, 0.8824, 0.8824, 0.9118, 0.8824, 0.9118, 0.9412, 0.8824, 0.9412])
me_plane.materials.append(mat_material_002)
me_plane.use_remesh_fix_poles = True
me_plane.use_remesh_preserve_attributes = False
me_plane.update()
me_cube = bpy.data.meshes.new('Cube')
me_cube.from_pydata([(-0.0822, -0.0822, -0.0822), (-0.0822, -0.0822, 0.0822), (-0.0822, 0.0822, -0.0822), (-0.0822, 0.0822, 0.0822), (0.0822, -0.0822, -0.0822), (0.0822, -0.0822, 0.0822), (0.0822, 0.0822, -0.0822), (0.0822, 0.0822, 0.0822), (-0.0822, -0.05153, 0.275), (-0.0822, 0.05153, 0.4031), (0.0822, 0.05153, 0.4031), (0.0822, -0.05153, 0.275)], [], [(0, 1, 3, 2), (2, 3, 7, 6), (6, 7, 5, 4), (4, 5, 1, 0), (2, 6, 4, 0), (5, 7, 10, 11), (3, 1, 8, 9), (1, 5, 11, 8), (7, 3, 9, 10), (8, 11, 10, 9)])
_uv = me_cube.uv_layers.new(name='UVMap')
_uv.uv.foreach_set('vector', [0.375, 0.0, 0.625, 0.0, 0.625, 0.25, 0.375, 0.25, 0.375, 0.25, 0.625, 0.25, 0.625, 0.5, 0.375, 0.5, 0.375, 0.5, 0.625, 0.5, 0.625, 0.75, 0.375, 0.75, 0.375, 0.75, 0.625, 0.75, 0.625, 1.0, 0.375, 1.0, 0.125, 0.5, 0.375, 0.5, 0.375, 0.75, 0.125, 0.75, 0.625, 0.75, 0.625, 0.5, 0.625, 0.5, 0.625, 0.75, 0.625, 0.25, 0.625, 0.0, 0.625, 0.0, 0.625, 0.25, 0.625, 1.0, 0.625, 0.75, 0.625, 0.75, 0.625, 1.0, 0.625, 0.5, 0.625, 0.25, 0.625, 0.25, 0.625, 0.5, 0.625, 1.0, 0.625, 0.75, 0.625, 0.5, 0.625, 0.25])
me_cube.materials.append(mat_material_001)
me_cube.materials.append(None)
me_cube.use_remesh_fix_poles = True
me_cube.use_remesh_preserve_attributes = False
me_cube.update()

# ---- objects
ob_empty = bpy.data.objects.new('Empty', None)
ob_plane = bpy.data.objects.new('Plane', me_plane)
ob_cube = bpy.data.objects.new('Cube', me_cube)
ob_point = bpy.data.objects.new('Point', light_point)
_N = ng_geometry_nodes.nodes; _L = ng_geometry_nodes.links
n0 = _N.new('NodeGroupOutput'); n0.name = 'Group Output'; n0.location = (826, -15)
n1 = _N.new('GeometryNodeJoinGeometry'); n1.name = 'Join Geometry'; n1.location = (606, 47)
n2 = _N.new('GeometryNodeObjectInfo'); n2.name = 'Object Info'; n2.location = (-104, -167)
n2.inputs[0].default_value = ob_cube
n3 = _N.new('GeometryNodeRealizeInstances'); n3.name = 'Realize Instances'; n3.location = (386, 87)
n4 = _N.new('NodeGroupInput'); n4.name = 'Group Input'; n4.location = (-340, 0)
n5 = _N.new('GeometryNodeInstanceOnPoints'); n5.name = 'Instance on Points'; n5.location = (199, 95)
n6 = _N.new('FunctionNodeRandomValue'); n6.name = 'Random Value'; n6.location = (-93, -393)
n6.data_type = 'FLOAT_VECTOR'
n6.inputs[0].default_value = (0.005, 0.005, 0.005)
n6.inputs[1].default_value = (0.01, 0.01, 0.02)
n6.inputs[2].default_value = 0.003
n6.inputs[3].default_value = 0.02
n7 = _N.new('GeometryNodeDistributePointsOnFaces'); n7.name = 'Distribute Points on Faces'; n7.location = (-114, 109)
n7.use_legacy_normal = True
n7.inputs[4].default_value = 1e+04
_L.new(n1.outputs[0], n0.inputs[0])
_L.new(n4.outputs[0], n7.inputs[0])
_L.new(n7.outputs[0], n5.inputs[0])
_L.new(n2.outputs[4], n5.inputs[2])
_L.new(n3.outputs[0], n1.inputs[0])
_L.new(n4.outputs[0], n1.inputs[0])
_L.new(n5.outputs[0], n3.inputs[0])
_L.new(n6.outputs[0], n5.inputs[6])
n0.is_active_output = True

# ---- transforms, parenting, visibility, modifiers, constraints
ob_empty.location = (0.0, 0.0, 0.0)
ob_empty.scale = (18.0, 18.0, 18.0)
ob_empty.empty_display_type = 'IMAGE'
ob_empty.empty_display_size = 5.0
ob_plane.location = (0.0, 0.0, 0.0)
ob_plane.scale = (21.0, 21.0, 21.0)
_m = ob_plane.modifiers.new('GeometryNodes', 'NODES')
_m.node_group = ng_geometry_nodes
ob_cube.location = (41.98, 0.0, 0.0)
ob_point.location = (0.0, 0.0, 13.65)

# ---- collection membership
col_collection.objects.link(ob_empty)
col_collection.objects.link(ob_plane)
col_collection.objects.link(ob_cube)
col_collection.objects.link(ob_point)

# ---- scene / render settings (as saved in the file)
scene.frame_start = 1; scene.frame_end = 250; scene.frame_set(1)
scene.render.engine = 'BLENDER_EEVEE_NEXT'
scene.render.resolution_x = 2560
scene.render.fps = 30
scene.cycles.feature_set = 'EXPERIMENTAL'
scene.cycles.use_denoising = False
scene.cycles.sampling_pattern = 'TABULATED_SOBOL'
scene.cycles.use_light_tree = False
scene.cycles.max_bounces = 32
scene.view_settings.look = 'Medium High Contrast'
scene.view_settings.view_transform = 'Filmic'
bpy.context.view_layer.update()

# ---- added for rendering (the .blend has no active camera): camera
cam_auto = bpy.data.cameras.new('AutoCamera')
cam_auto.lens = 50.0
cam_auto.sensor_width = 36.0
cam_auto.clip_end = 1478.36
ob_auto_camera = bpy.data.objects.new('AutoCamera', cam_auto)
scene.collection.objects.link(ob_auto_camera)
ob_auto_camera.location = (94.7645, -90.7136, 70.5419)
ob_auto_camera.rotation_euler = (1.09748, -7.21219e-08, 0.694738)
scene.camera = ob_auto_camera
bpy.context.view_layer.update()
